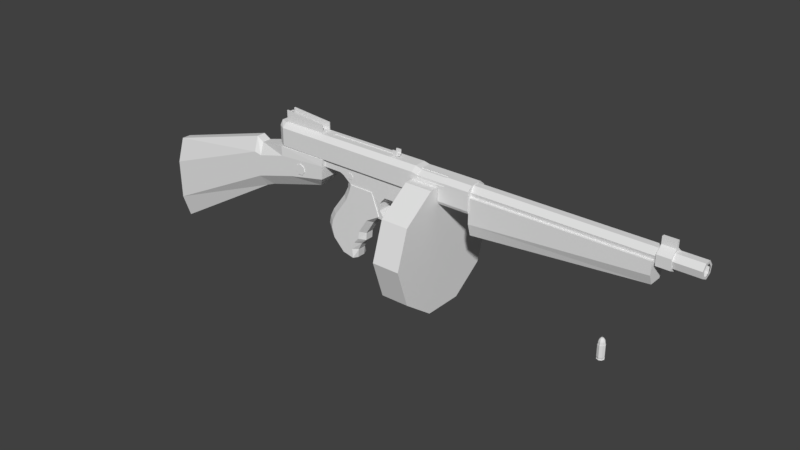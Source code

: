 # Source: Thompson.blend  (saved by Blender 2.79.0; exported with 4.5.12 LTS)
import bpy
from mathutils import Matrix  # noqa: F401  (used for matrix-valued properties, if any)

bpy.ops.wm.read_factory_settings(use_empty=True)
scene = bpy.context.scene
scene.name = 'Scene'

# ---- collections
col_collection_1 = bpy.data.collections.new('Collection 1'); scene.collection.children.link(col_collection_1)
col_collection_2 = bpy.data.collections.new('Collection 2'); scene.collection.children.link(col_collection_2)
col_collection_3 = bpy.data.collections.new('Collection 3'); scene.collection.children.link(col_collection_3)

# ---- materials (node trees are filled in below, after node groups)
mat_color_palette = bpy.data.materials.new('Color Palette')
mat_color_palette.alpha_threshold = 0.0
mat_color_palette.use_transparent_shadow = False
mat_color_palette.roughness = 0.5
mat_color_palette.specular_intensity = 0.0

# ---- material node trees

# ---- world
world_world = bpy.data.worlds.new('World'); scene.world = world_world
world_world.color = (0.05088, 0.05088, 0.05088)
world_world.use_sun_shadow = False
world_world.sun_shadow_jitter_overblur = 0.0
world_world.cycles.sampling_method = 'MANUAL'

# ---- meshes
me_thompson = bpy.data.meshes.new('Thompson')
me_thompson.from_pydata([(-47.02, -0.5452, 1.805), (-47.02, -1.0, 4.814), (-47.02, 0.5452, 1.805), (-47.02, 1.0, 4.814), (-24.51, -0.5452, 1.805), (-24.51, -1.0, 4.814), (-24.51, 0.5452, 1.805), (-24.51, 1.0, 4.814), (-22.0, -0.5452, -0.3086), (-21.89, -1.0, 4.814), (-22.0, 0.5452, -0.3086), (-21.89, 1.0, 4.814), (-1.412, -1.0, -0.5906), (-0.7123, -1.0, 4.814), (-1.412, 1.0, -0.5906), (-0.7123, 1.0, 4.814), (2.813, -1.0, -0.5906), (2.813, -1.0, 4.814), (2.813, 1.0, -0.5906), (2.813, 1.0, 4.814), (0.6745, -1.0, -2.943), (0.6745, 1.0, -2.943), (0.6745, -1.0, -5.085), (0.6745, 1.0, -5.085), (2.813, -1.0, -7.115), (2.813, 1.0, -7.115), (-1.804, -1.0, -7.105), (-1.804, 1.0, -7.105), (-1.804, -1.0, -7.782), (-1.804, 1.0, -7.782), (2.344, -1.0, -7.782), (2.344, 1.0, -7.782), (-0.09855, 1.0, -6.17), (-0.09855, -1.0, -6.17), (-12.14, -1.0, 4.814), (-12.14, 1.0, 4.814), (-12.43, 1.0, -0.3222), (-12.43, -1.0, -0.3222), (-8.271, -1.0, 4.814), (-7.571, -1.0, -0.5906), (-8.271, 1.0, 4.814), (-7.571, 1.0, -0.5906), (-9.52, -1.0, -2.849), (-9.52, 1.0, -2.849), (-12.14, 0.9066, -7.783), (-12.14, -0.9066, -7.783), (-9.52, -1.0, -5.004), (-9.52, 1.0, -5.004), (-8.521, -1.0, -6.476), (-8.521, 1.0, -6.476), (-8.521, -1.0, -7.783), (-8.521, 1.0, -7.783), (-6.896, -1.0, -7.103), (-6.896, 1.0, -7.103), (-6.896, -1.0, -7.783), (-6.896, 1.0, -7.783), (0.01172, 1.0, -1.767), (0.01172, -1.0, -1.767), (-8.647, 1.0, -1.72), (-8.647, -1.0, -1.72), (-23.2, -1.0, 4.814), (-23.2, 1.0, 4.814), (-23.16, 0.5452, 0.988), (-23.16, -0.5452, 0.988), (-47.02, -1.0, 2.696), (-47.02, 1.0, 2.696), (-24.51, 1.0, 2.696), (-24.51, -1.0, 2.696), (-20.18, 1.0, -0.3804), (-20.18, -1.0, -0.3804), (-23.17, -1.0, 2.121), (-23.17, 1.0, 2.121), (-19.55, 1.048, 2.44), (-19.55, -1.048, 2.44), (-20.06, 1.048, 1.552), (-20.06, -1.048, 1.552), (-21.08, 1.048, 1.552), (-21.08, -1.048, 1.552), (-21.6, 1.048, 2.44), (-21.6, -1.048, 2.44), (-21.08, 1.048, 3.327), (-21.08, -1.048, 3.327), (-20.06, 1.048, 3.327), (-20.06, -1.048, 3.327), (0.5721, 1.049, 0.3706), (0.5721, -1.049, 0.3706), (0.1422, 1.049, -0.374), (0.1422, -1.049, -0.374), (-0.7176, 1.049, -0.374), (-0.7176, -1.049, -0.374), (-1.148, 1.049, 0.3706), (-1.148, -1.049, 0.3706), (-0.7176, 1.049, 1.115), (-0.7176, -1.049, 1.115), (0.1422, 1.049, 1.115), (0.1422, -1.049, 1.115), (-46.01, -0.289, 11.84), (-46.01, -0.289, 15.19), (-46.01, 0.289, 11.84), (-46.01, 0.289, 15.19), (-45.66, -0.289, 11.84), (-45.66, -0.289, 15.19), (-45.66, 0.289, 11.84), (-45.66, 0.289, 15.19), (-46.01, -0.2199, 15.61), (-46.01, 0.2199, 15.61), (-45.66, 0.2199, 15.61), (-45.66, -0.2199, 15.61), (-45.66, 6.28e-06, 15.35), (-46.01, 6.297e-06, 15.35), (-45.66, -0.1724, 15.15), (-46.01, -0.1724, 15.15), (-45.66, -0.1724, 14.22), (-46.01, -0.1724, 14.22), (-46.01, -0.2439, 14.69), (-45.66, -0.2439, 14.69), (-45.66, 6.293e-06, 14.03), (-46.01, 6.311e-06, 14.03), (-46.01, 0.2439, 14.69), (-46.01, 0.1725, 15.15), (-45.66, 0.2439, 14.69), (-45.66, 0.1725, 15.15), (-45.66, 0.1725, 14.22), (-46.01, 0.1725, 14.22), (-6.063, -0.3834, 12.92), (-6.063, -0.3834, 12.48), (-6.063, -0.3834, 14.09), (-5.688, -0.2246, 12.48), (-5.688, -0.2246, 11.3), (-6.246, -0.2661, 12.48), (-6.246, -0.2661, 12.92), (-6.246, -0.2661, 14.09), (-6.063, 0.3834, 12.92), (-6.063, 0.3834, 12.48), (-6.063, 0.3834, 14.09), (-6.516, 6.256e-06, 12.48), (-5.688, 0.2246, 12.48), (-6.039, 6.269e-06, 12.48), (-5.688, 0.2246, 11.3), (-6.039, 6.28e-06, 11.3), (-6.516, 6.252e-06, 12.92), (-6.246, 0.2661, 12.48), (-6.246, 0.2661, 12.92), (-6.246, 0.2661, 14.09), (-4.611, -0.3834, 12.92), (-4.611, -0.3834, 12.48), (-4.611, -0.3834, 14.09), (-4.986, -0.2246, 12.48), (-4.986, -0.2246, 11.3), (-4.428, -0.2661, 12.48), (-4.428, -0.2661, 12.92), (-4.428, -0.2661, 14.09), (-4.611, 0.3834, 12.92), (-4.611, 0.3834, 12.48), (-4.611, 0.3834, 14.09), (-4.158, 6.321e-06, 12.48), (-4.986, 0.2246, 12.48), (-4.635, 6.308e-06, 12.48), (-4.986, 0.2246, 11.3), (-4.635, 6.319e-06, 11.3), (-4.158, 6.317e-06, 12.92), (-4.428, 0.2661, 12.48), (-4.428, 0.2661, 12.92), (-4.428, 0.2661, 14.09), (-46.2, -0.6245, 12.2), (-46.2, 0.6245, 12.2), (-32.14, -0.6245, 12.2), (-32.14, 0.6245, 12.2), (-46.2, -0.4787, 12.78), (-46.2, 0.4787, 12.78), (-32.14, 0.4787, 12.78), (-32.14, -0.4787, 12.78), (-46.2, 0.4787, 16.07), (-46.2, 0.6245, 16.07), (-32.14, 0.6245, 14.9), (-32.14, -0.4787, 14.9), (-32.14, -0.6245, 14.9), (-46.2, -0.6245, 16.07), (-46.2, -0.4787, 16.07), (-32.14, 0.4787, 14.9), (-39.36, 1.534, 1.388), (-39.36, -1.534, 1.388), (-37.97, 1.534, 0.718), (-37.97, -1.534, 0.718), (-37.62, 1.534, -0.7883), (-37.62, -1.534, -0.7883), (-38.59, 1.534, -1.996), (-38.59, -1.534, -1.996), (-40.13, 1.534, -1.996), (-40.13, -1.534, -1.996), (-41.09, 1.534, -0.7883), (-41.09, -1.534, -0.7883), (-40.75, 1.534, 0.718), (-40.75, -1.534, 0.718), (-6.909, -0.2068, -3.179), (-6.909, 0.2068, -3.179), (-5.734, -0.2068, -3.182), (-5.734, 0.2068, -3.182), (-7.098, -0.2068, -2.483), (-7.098, 0.2068, -2.483), (-5.288, -0.2068, -2.438), (-5.288, 0.2068, -2.438), (-9.006, -0.2068, -1.27), (-9.006, 0.2068, -1.27), (-4.528, -0.2068, -1.403), (-4.528, 0.2068, -1.403), (-8.97, -0.2068, 0.1783), (-8.97, 0.2068, 0.1783), (-3.007, -0.2068, 0.1497), (-3.007, 0.2068, 0.1497), (-6.9, -0.2068, -4.714), (-6.9, 0.2068, -4.714), (-5.913, -0.2068, -4.594), (-5.913, 0.2068, -4.594), (-5.651, -0.2068, -6.368), (-5.651, 0.2068, -6.368), (-5.376, -0.2068, -6.084), (-5.376, 0.2068, -6.084), (-4.801, -0.2068, -6.943), (-4.801, 0.2068, -6.943), (-4.598, -0.2068, -6.652), (-4.598, 0.2068, -6.652), (21.79, -0.7554, -2.726), (21.79, -1.149, 8.726), (21.79, 0.7554, -2.726), (21.79, 1.149, 8.726), (75.39, -0.7554, 2.01), (75.39, -1.149, 8.726), (75.39, 0.7554, 2.01), (75.39, 1.149, 8.726), (21.79, -1.148, 0.9732), (21.79, 1.148, 0.9732), (75.39, 1.148, 4.86), (75.39, -1.148, 4.86), (21.71, 0.3947, 11.72), (75.97, 0.3947, 11.72), (21.71, 0.8875, 10.04), (75.97, 0.8875, 10.04), (21.71, 0.7119, 7.96), (75.97, 0.7119, 7.96), (21.71, 0.0003152, 7.032), (75.97, 0.0003152, 7.032), (21.71, -0.7116, 7.959), (75.97, -0.7116, 7.959), (21.71, -0.8876, 10.04), (75.97, -0.8876, 10.04), (21.71, -0.3953, 11.71), (75.97, -0.3953, 11.71), (75.97, 0.1677, 12.55), (75.97, 0.9645, 10.66), (75.97, 0.925, 7.501), (75.97, 0.0004075, 6.295), (75.97, -0.9245, 7.499), (75.97, -0.9648, 10.65), (75.97, -0.1684, 12.54), (80.03, 0.1677, 12.55), (80.03, 0.9645, 10.66), (80.03, 0.925, 7.501), (80.03, 0.0004067, 6.295), (80.03, -0.9245, 7.499), (80.03, -0.9648, 10.65), (80.03, -0.1684, 12.54), (80.03, 0.3901, 11.69), (80.03, 0.8771, 10.04), (80.03, 0.7036, 7.978), (80.03, 0.0003108, 7.061), (80.03, -0.7032, 7.977), (80.03, -0.8772, 10.04), (80.03, -0.3906, 11.69), (87.85, 0.3901, 11.69), (87.85, 0.8771, 10.04), (87.85, 0.7036, 7.978), (87.85, 0.0003102, 7.061), (87.85, -0.7032, 7.977), (87.85, -0.8772, 10.04), (87.85, -0.3906, 11.69), (87.85, 0.6125, 9.875), (87.85, 0.2724, 11.03), (87.85, 0.4914, 8.436), (87.85, 0.0002182, 7.795), (87.85, -0.4911, 8.435), (87.85, -0.6126, 9.873), (87.85, -0.2728, 11.03), (75.97, 0.167, 14.64), (75.97, -0.1688, 14.64), (80.03, 0.167, 14.64), (80.03, -0.1688, 14.64), (-46.5, -1.118, 4.693), (-46.5, -0.7201, 12.32), (-46.5, 1.118, 4.693), (-46.5, 0.7201, 12.32), (2.881, -1.118, 4.693), (2.881, -0.7201, 12.32), (2.881, 1.118, 4.693), (2.881, 0.7201, 12.32), (11.82, -1.118, 3.966), (11.82, 1.118, 3.966), (11.83, 0.7201, 11.92), (21.87, -1.118, 3.966), (21.87, -0.7201, 11.92), (21.87, 1.118, 3.966), (21.87, 0.7201, 11.92), (-46.5, -1.312, 8.795), (2.881, 1.312, 8.795), (2.881, -1.312, 8.795), (11.82, 1.312, 8.782), (11.82, -1.312, 8.782), (21.87, 1.312, 8.782), (21.87, -1.312, 8.782), (-48.84, -0.6729, 4.693), (-48.84, -0.4335, 12.32), (-48.84, 0.6729, 4.693), (-48.84, 0.4335, 12.32), (-48.84, -0.7896, 8.795), (-48.84, 0.7897, 8.795), (4.631, 0.7201, 11.92), (4.631, 1.312, 8.794), (4.631, -1.312, 8.794), (4.631, -0.7201, 11.92), (-46.5, -1.312, 10.92), (2.881, 1.312, 10.92), (2.881, -1.312, 10.92), (11.83, 1.312, 10.59), (21.87, 1.312, 10.59), (21.87, -1.312, 10.59), (-48.84, -0.7896, 10.92), (-48.84, 0.7897, 10.92), (4.631, -1.312, 10.59), (4.631, 1.312, 10.59), (2.881, 1.312, 5.297), (2.881, -1.312, 5.297), (-46.5, -1.312, 5.297), (-48.84, 0.7897, 5.297), (-48.84, -0.7896, 5.297), (11.82, 1.312, 4.927), (11.82, -1.312, 4.927), (21.87, 1.312, 4.927), (21.87, -1.312, 4.927), (-46.5, 1.312, 8.795), (-46.5, 1.312, 10.92), (-46.5, 1.312, 5.297), (-28.91, 0.24, 12.32), (-28.91, -0.24, 12.32), (-4.215, 0.24, 12.32), (-4.215, -0.24, 12.32), (-28.91, 0.24, 12.12), (-28.91, -0.24, 12.12), (-4.215, 0.24, 12.12), (-4.215, -0.24, 12.12), (-28.56, -0.5514, -10.86), (-24.09, -0.5514, -4.782), (-15.83, -0.4859, -14.84), (-13.06, -0.4859, -10.45), (-22.64, -0.5514, -1.976), (-9.867, -1.083, -7.148), (-22.49, -0.5514, -0.1343), (-12.45, -1.083, -0.2017), (-29.84, -0.5514, -13.46), (-16.02, -0.4859, -17.25), (-30.36, -0.5514, -15.89), (-17.82, -0.4859, -18.97), (-29.55, -0.5514, -18.9), (-19.03, -0.4859, -21.31), (-25.54, -0.5514, -22.71), (-19.33, -0.4859, -24.07), (-26.54, -1.083, -11.49), (-22.31, -1.083, -5.698), (-21.0, -1.083, -2.643), (-20.24, -1.083, -0.1494), (-27.82, -1.083, -14.01), (-28.24, -1.083, -16.41), (-27.32, -1.083, -19.41), (-23.75, -1.083, -23.1), (-17.41, -1.083, -14.34), (-17.76, -1.083, -16.77), (-19.36, -1.083, -18.59), (-20.26, -1.083, -21.03), (-19.98, -1.083, -23.93), (-14.43, -1.083, -9.747), (-11.51, -1.083, -6.482), (-13.6, -1.083, -0.194), (-28.56, 0.5514, -10.86), (-24.09, 0.5514, -4.782), (-15.83, 0.4859, -14.84), (-13.06, 0.4859, -10.45), (-22.64, 0.5514, -1.976), (-9.867, 1.083, -7.148), (-22.49, 0.5514, -0.1343), (-12.45, 1.083, -0.2017), (-29.84, 0.5514, -13.46), (-16.02, 0.4859, -17.25), (-30.36, 0.5514, -15.89), (-17.82, 0.4859, -18.97), (-29.55, 0.5514, -18.9), (-19.03, 0.4859, -21.31), (-25.54, 0.5514, -22.71), (-19.33, 0.4859, -24.07), (-26.54, 1.083, -11.49), (-22.31, 1.083, -5.698), (-21.0, 1.083, -2.643), (-20.24, 1.083, -0.1494), (-27.82, 1.083, -14.01), (-28.24, 1.083, -16.41), (-27.32, 1.083, -19.41), (-23.75, 1.083, -23.1), (-17.41, 1.083, -14.34), (-13.6, 1.083, -0.194), (-17.76, 1.083, -16.77), (-19.36, 1.083, -18.59), (-20.26, 1.083, -21.03), (-19.98, 1.083, -23.93), (-14.43, 1.083, -9.747), (-11.51, 1.083, -6.482), (-95.54, -0.6473, -33.99), (-96.36, -0.5503, -6.226), (21.87, 1.312, 9.695), (11.82, -1.312, 9.695), (-53.39, -0.6473, -10.02), (-57.59, -0.5503, 2.789), (-59.99, -0.5503, 4.161), (-56.27, -0.6473, -11.18), (-33.15, -0.6473, -4.358), (-30.56, -1.346, 5.038), (11.82, 1.312, 9.695), (-96.02, -1.458, -26.61), (-54.53, -1.458, -6.819), (-57.21, -1.458, -7.617), (-30.77, -1.458, -1.19), (-96.23, -1.458, -13.87), (-58.9, -1.458, 0.003294), (2.881, -1.312, 9.866), (-56.38, -1.458, -0.5123), (-30.67, -1.458, 3.039), (-47.43, -1.346, 4.851), (-43.39, -0.6473, -7.203), (-43.76, -1.458, -3.821), (-46.98, -1.458, 1.939), (-95.54, 0.6474, -33.99), (-96.36, 0.5503, -6.226), (2.881, 1.312, 9.866), (4.631, -1.312, 9.702), (-53.39, 0.6474, -10.02), (-57.59, 0.5503, 2.789), (-59.99, 0.5503, 4.161), (-56.27, 0.6474, -11.18), (-33.15, 0.6474, -4.358), (-30.56, 1.346, 5.038), (-48.84, -0.7896, 9.866), (-96.02, 1.458, -26.61), (-54.53, 1.458, -6.819), (-57.21, 1.458, -7.617), (-30.77, 1.458, -1.19), (-96.23, 1.458, -13.87), (-58.9, 1.458, 0.003294), (-46.5, -1.312, 9.866), (-56.38, 1.458, -0.5123), (-30.67, 1.458, 3.039), (-47.43, 1.346, 4.851), (-43.39, 0.6474, -7.203), (-43.76, 1.458, -3.821), (-46.98, 1.458, 1.939), (-28.91, -0.2449, 12.32), (-4.215, -0.2449, 12.32), (-28.91, -0.2449, 12.12), (-4.215, -0.2449, 12.12), (-46.5, -0.5054, 4.693), (-46.5, -0.3874, 12.32), (2.881, -0.5054, 4.693), (2.881, -0.3874, 12.32), (11.82, -0.5054, 3.966), (11.83, -0.3874, 11.92), (21.87, -0.5054, 3.966), (21.87, -0.3874, 11.92), (2.881, -0.5629, 8.795), (21.87, -0.5629, 8.782), (11.82, -0.5629, 8.782), (-48.84, -0.3734, 4.693), (-48.84, -0.3023, 12.32), (-48.84, -0.408, 8.795), (4.631, -0.3874, 11.92), (4.631, -0.5629, 8.794), (-48.84, -0.408, 10.92), (21.87, -0.5629, 10.59), (-48.84, -0.408, 5.297), (2.881, -0.5629, 5.297), (11.82, -0.5629, 4.927), (21.87, -0.5629, 4.927), (13.81, -1.312, 9.695), (13.81, 1.312, 9.695), (13.81, -0.5054, 3.966), (13.81, -0.3874, 11.92), (13.81, -1.312, 4.927), (13.81, 1.312, 4.927), (13.81, 1.312, 10.59), (13.81, -1.312, 10.59), (13.81, 1.312, 8.782), (13.81, -1.312, 8.782), (13.81, -1.118, 3.966), (13.81, 1.118, 3.966), (13.81, 0.7201, 11.92), (13.81, -0.7201, 11.92), (21.87, -1.312, 9.695), (-48.84, 0.7897, 9.866), (4.631, 1.312, 9.702), (-46.5, 1.312, 9.866), (-48.84, -0.408, 9.866), (21.87, -0.5629, 9.695), (4.631, -0.6763, 11.64), (4.631, -1.268, 10.51), (11.83, -0.3436, 11.64), (11.82, -1.268, 9.776), (4.631, -1.268, 9.781), (13.81, -1.268, 9.776), (4.631, -0.3436, 11.64), (13.81, -1.268, 10.5), (13.81, -0.6763, 11.64), (13.81, -0.3436, 11.64), (11.83, -0.6763, 11.64), (4.631, -0.6763, 11.64), (4.631, -1.268, 10.51), (11.83, -1.268, 10.5), (11.83, -0.3436, 11.64), (11.82, -1.268, 9.776), (4.631, -1.268, 9.781), (13.81, -1.268, 9.776), (4.631, -0.3436, 11.64), (13.81, -1.268, 10.5), (13.81, -0.6763, 11.64), (13.81, -0.3436, 11.64)], [], [(65, 3, 7, 66), (67, 5, 1, 64), (2, 6, 4, 0), (71, 61, 11, 68), (70, 63, 8, 69), (63, 62, 10, 8), (41, 40, 15, 14), (39, 41, 14, 12), (18, 19, 17, 16), (56, 18, 21), (14, 15, 19, 18), (16, 20, 22, 24), (57, 56, 21, 20), (16, 57, 20), (32, 25, 27), (20, 21, 23, 22), (21, 18, 25, 23), (18, 16, 24, 25), (24, 26, 28, 30), (24, 33, 26), (33, 32, 27, 26), (28, 29, 31, 30), (28, 54, 55, 29), (27, 25, 31, 29), (25, 24, 30, 31), (22, 23, 32, 33), (24, 22, 33), (23, 25, 32), (68, 11, 35, 36), (36, 35, 40, 41), (36, 58, 43), (59, 37, 42), (58, 59, 42, 43), (46, 45, 48), (42, 37, 45, 46), (36, 43, 47, 44), (43, 42, 46, 47), (49, 48, 52, 53), (44, 47, 49), (47, 46, 48, 49), (45, 44, 51, 50), (48, 45, 50), (44, 49, 51), (26, 52, 54, 28), (48, 50, 54, 52), (51, 49, 53, 55), (50, 51, 55, 54), (29, 55, 53, 27), (27, 53, 52, 26), (16, 12, 57), (12, 14, 56, 57), (14, 18, 56), (41, 39, 59, 58), (39, 37, 59), (36, 41, 58), (4, 6, 62, 63), (67, 4, 63, 70), (66, 7, 61, 71), (6, 66, 71, 62), (5, 67, 70, 60), (34, 37, 39, 38), (9, 69, 37, 34), (38, 39, 12, 13), (13, 12, 16, 17), (60, 70, 69, 9), (62, 71, 68, 10), (4, 67, 64, 0), (2, 65, 66, 6), (72, 73, 75, 74), (74, 75, 77, 76), (76, 77, 79, 78), (78, 79, 81, 80), (75, 73, 83, 81, 79, 77), (80, 81, 83, 82), (82, 83, 73, 72), (72, 74, 76, 78, 80, 82), (84, 85, 87, 86), (86, 87, 89, 88), (88, 89, 91, 90), (90, 91, 93, 92), (87, 85, 95, 93, 91, 89), (92, 93, 95, 94), (94, 95, 85, 84), (84, 86, 88, 90, 92, 94), (98, 123, 118, 99), (98, 99, 103, 102), (100, 112, 115, 101), (100, 101, 97, 96), (107, 104, 97, 101), (103, 99, 105, 106), (106, 105, 104, 107), (102, 103, 120, 122), (102, 122, 116), (96, 97, 114, 113), (96, 113, 117, 98), (110, 111, 109, 108), (116, 117, 113, 112), (122, 123, 117, 116), (115, 114, 111, 110), (120, 118, 123, 122), (121, 119, 118, 120), (110, 108, 106, 107), (108, 109, 119, 121), (112, 113, 114, 115), (119, 109, 105), (106, 108, 121), (105, 109, 111, 104), (116, 112, 100, 102), (98, 117, 123), (120, 103, 106, 121), (101, 115, 110, 107), (114, 97, 104, 111), (99, 118, 119, 105), (144, 146, 126, 124), (145, 144, 124, 125), (129, 135, 137, 127), (145, 125, 127, 147), (147, 127, 128, 148), (127, 137, 139, 128), (130, 140, 135, 129), (124, 130, 129, 125), (125, 129, 127), (130, 131, 151, 150), (146, 151, 131, 126), (124, 126, 131, 130), (137, 140, 130, 127), (127, 130, 150, 147), (152, 132, 134, 154), (153, 133, 132, 152), (141, 136, 137, 135), (153, 156, 136, 133), (156, 158, 138, 136), (136, 138, 139, 137), (142, 141, 135, 140), (132, 133, 141, 142), (133, 136, 141), (142, 162, 163, 143), (154, 134, 143, 163), (132, 142, 143, 134), (137, 136, 142, 140), (136, 156, 162, 142), (149, 147, 157, 155), (147, 148, 159, 157), (150, 149, 155, 160), (144, 145, 149, 150), (145, 147, 149), (144, 150, 151, 146), (157, 147, 150, 160), (161, 155, 157, 156), (156, 157, 159, 158), (162, 160, 155, 161), (152, 162, 161, 153), (153, 161, 156), (152, 154, 163, 162), (157, 160, 162, 156), (150, 160, 140, 130), (160, 162, 142, 140), (164, 166, 176, 177), (165, 169, 172, 173), (170, 169, 168, 171), (167, 170, 171, 166), (164, 168, 169, 165), (175, 178, 177, 176), (174, 173, 172, 179), (169, 170, 179, 172), (170, 167, 174, 179), (167, 165, 173, 174), (168, 164, 177, 178), (171, 168, 178, 175), (166, 171, 175, 176), (180, 181, 183, 182), (182, 183, 185, 184), (184, 185, 187, 186), (186, 187, 189, 188), (188, 189, 191, 190), (183, 181, 193, 191, 189, 187, 185), (190, 191, 193, 192), (192, 193, 181, 180), (180, 182, 184, 186, 188, 190, 192), (197, 196, 212, 213), (197, 195, 199, 201), (200, 201, 205, 204), (196, 197, 201, 200), (195, 194, 198, 199), (194, 196, 200, 198), (199, 198, 202, 203), (198, 200, 204, 202), (201, 199, 203, 205), (202, 204, 208, 206), (205, 203, 207, 209), (204, 205, 209, 208), (196, 194, 210, 212), (195, 197, 213, 211), (194, 195, 211, 210), (212, 210, 214, 216), (215, 217, 221, 219), (211, 213, 217, 215), (213, 212, 216, 217), (210, 211, 215, 214), (219, 221, 220, 218), (217, 216, 220, 221), (214, 215, 219, 218), (216, 214, 218, 220), (231, 225, 229, 232), (232, 229, 227, 233), (233, 227, 223, 230), (224, 228, 226, 222), (229, 225, 223, 227), (226, 233, 230, 222), (228, 232, 233, 226), (224, 231, 232, 228), (222, 230, 231, 224), (234, 235, 237, 236), (236, 237, 239, 238), (238, 239, 241, 240), (240, 241, 243, 242), (242, 243, 245, 244), (241, 239, 250, 251), (244, 245, 247, 246), (246, 247, 235, 234), (254, 253, 260, 261), (247, 245, 253, 254), (243, 241, 251, 252), (235, 247, 254, 248), (239, 237, 249, 250), (245, 243, 252, 253), (237, 235, 248, 249), (258, 257, 264, 265), (252, 251, 258, 259), (250, 249, 256, 257), (248, 254, 284, 283), (253, 252, 259, 260), (251, 250, 257, 258), (249, 248, 255, 256), (262, 268, 275, 269), (256, 255, 262, 263), (261, 260, 267, 268), (259, 258, 265, 266), (257, 256, 263, 264), (255, 261, 268, 262), (260, 259, 266, 267), (269, 275, 282, 277), (267, 266, 273, 274), (265, 264, 271, 272), (263, 262, 269, 270), (268, 267, 274, 275), (266, 265, 272, 273), (264, 263, 270, 271), (274, 273, 280, 281), (272, 271, 278, 279), (270, 269, 277, 276), (275, 274, 281, 282), (273, 272, 279, 280), (271, 270, 276, 278), (283, 284, 286, 285), (254, 261, 286, 284), (261, 255, 285, 286), (255, 248, 283, 285), (304, 430, 454, 302), (338, 504, 439, 303), (493, 499, 301, 323), (491, 497, 298, 337), (313, 447, 505, 478), (492, 495, 307, 336), (490, 470, 509, 516), (340, 289, 311, 332), (319, 288, 310, 325), (331, 302, 313, 333), (321, 327, 318, 292), (307, 415, 506, 474), (294, 315, 328, 320), (430, 440, 327, 321), (454, 319, 325, 447), (416, 487, 512, 510), (500, 494, 324, 299), (488, 493, 323, 415), (315, 297, 322, 328), (290, 339, 326, 312), (287, 331, 333, 309), (338, 340, 332, 314), (498, 492, 336, 300), (496, 491, 337, 308), (471, 486, 337, 298), (469, 295, 335, 485), (467, 484, 330, 291), (476, 483, 332, 311), (506, 482, 324, 501), (505, 481, 326, 502), (473, 480, 317, 304), (468, 479, 315, 294), (466, 290, 312, 477), (483, 478, 314, 332), (481, 477, 312, 326), (479, 470, 297, 315), (485, 335, 306, 475), (486, 474, 308, 337), (465, 287, 309, 476), (484, 473, 304, 330), (489, 498, 300, 471), (490, 500, 299, 472), (482, 472, 299, 324), (461, 466, 288, 342), (480, 475, 306, 317), (461, 342, 346, 463), (294, 290, 341, 343), (291, 330, 331, 287), (430, 321, 319, 454), (330, 304, 302, 331), (344, 342, 288, 292), (321, 292, 288, 319), (468, 462, 344, 292), (465, 467, 291, 287), (289, 340, 329, 293), (504, 339, 320, 439), (340, 338, 303, 329), (339, 290, 294, 320), (464, 463, 346, 348), (342, 344, 348, 346), (462, 343, 347, 464), (343, 341, 345, 347), (383, 384, 352, 351), (365, 366, 350, 349), (365, 349, 357, 369), (382, 350, 353, 385), (349, 350, 382, 381), (385, 353, 355, 387), (352, 384, 386, 354), (378, 352, 354, 379), (400, 387, 355, 368), (354, 386, 388, 356), (379, 354, 356, 380), (390, 358, 360, 392), (349, 381, 389, 357), (383, 351, 358, 390), (370, 359, 361, 371), (357, 389, 391, 359), (369, 357, 359, 370), (371, 361, 363, 372), (392, 360, 362, 394), (359, 391, 393, 361), (410, 396, 364, 377), (394, 362, 364, 396), (361, 393, 395, 363), (395, 404, 372, 363), (376, 371, 372, 377), (374, 369, 370, 375), (375, 370, 371, 376), (353, 367, 368, 355), (406, 400, 368, 380), (350, 366, 367, 353), (373, 365, 369, 374), (373, 378, 366, 365), (351, 352, 378, 373), (351, 373, 374, 358), (388, 406, 380, 356), (360, 375, 376, 362), (358, 374, 375, 360), (362, 376, 377, 364), (404, 410, 377, 372), (367, 379, 380, 368), (366, 378, 379, 367), (397, 381, 382, 398), (397, 401, 389, 381), (411, 412, 386, 384), (412, 406, 388, 386), (402, 403, 393, 391), (401, 402, 391, 389), (403, 404, 395, 393), (409, 410, 404, 403), (407, 408, 402, 401), (408, 409, 403, 402), (385, 387, 400, 399), (382, 385, 399, 398), (405, 407, 401, 397), (405, 397, 398, 411), (383, 405, 411, 384), (383, 390, 407, 405), (392, 394, 409, 408), (390, 392, 408, 407), (394, 396, 410, 409), (399, 400, 406, 412), (398, 399, 412, 411), (305, 423, 488, 495), (426, 420, 417, 425), (424, 413, 420, 426), (435, 434, 421, 427), (436, 435, 427, 432), (428, 424, 426, 429), (429, 426, 425, 431), (440, 416, 510, 511), (320, 328, 503, 439), (419, 429, 431, 418), (414, 428, 429, 419), (433, 436, 432, 422), (418, 431, 436, 433), (431, 425, 435, 436), (425, 417, 434, 435), (494, 487, 501, 324), (419, 418, 442, 443), (328, 322, 423, 503), (450, 449, 441, 444), (433, 422, 446, 457), (448, 450, 444, 437), (414, 419, 443, 438), (432, 456, 446, 422), (459, 451, 445, 458), (460, 456, 451, 459), (421, 445, 451, 427), (452, 453, 450, 448), (453, 455, 449, 450), (339, 504, 502, 326), (437, 413, 424, 448), (458, 445, 421, 434), (437, 444, 420, 413), (444, 441, 417, 420), (322, 297, 499, 493), (452, 428, 414, 438), (448, 424, 428, 452), (335, 295, 497, 491), (443, 442, 455, 453), (438, 443, 453, 452), (457, 446, 456, 460), (427, 451, 456, 432), (442, 457, 460, 455), (441, 458, 434, 417), (455, 460, 459, 449), (449, 459, 458, 441), (418, 433, 457, 442), (230, 223, 225, 231), (344, 462, 464, 348), (347, 345, 463, 464), (289, 293, 467, 465), (294, 343, 462, 468), (341, 461, 463, 345), (316, 305, 475, 480), (341, 290, 466, 461), (323, 301, 472, 482), (499, 490, 472, 301), (497, 489, 471, 298), (329, 303, 473, 484), (289, 465, 476, 311), (336, 307, 474, 486), (334, 485, 475, 305), (327, 440, 511, 508), (325, 310, 477, 481), (333, 313, 478, 483), (288, 466, 477, 310), (292, 318, 479, 468), (303, 316, 480, 473), (447, 325, 481, 505), (415, 323, 482, 506), (309, 333, 483, 476), (293, 329, 484, 467), (296, 469, 485, 334), (300, 336, 486, 471), (334, 305, 495, 492), (500, 490, 516, 515), (423, 322, 493, 488), (296, 334, 492, 498), (306, 335, 491, 496), (469, 296, 498, 489), (470, 479, 513, 509), (297, 470, 490, 499), (295, 469, 489, 497), (416, 306, 496, 487), (439, 503, 316, 303), (487, 496, 308, 501), (503, 423, 305, 316), (504, 338, 314, 502), (478, 505, 502, 314), (474, 506, 501, 308), (495, 488, 415, 307), (317, 306, 416, 440), (302, 454, 447, 313), (304, 317, 440, 430), (479, 318, 507, 513), (494, 500, 515, 514), (318, 327, 508, 507), (487, 494, 514, 512), (519, 520, 517, 518), (523, 522, 520, 519), (520, 522, 524, 526), (518, 517, 521, 525), (517, 520, 526, 527), (521, 517, 527, 528)])
_uv = me_thompson.uv_layers.new(name='UVMap')
_uv.uv.foreach_set('vector', [0.01593, 0.9219, 0.01593, 0.9219, 0.01593, 0.9219, 0.01593, 0.9219, 0.01593, 0.9219, 0.01593, 0.9219, 0.01593, 0.9219, 0.01593, 0.9219, 0.01593, 0.9219, 0.01593, 0.9219, 0.01593, 0.9219, 0.01593, 0.9219, 0.01593, 0.9219, 0.01593, 0.9219, 0.01593, 0.9219, 0.01593, 0.9219, 0.01593, 0.9219, 0.01593, 0.9219, 0.01593, 0.9219, 0.01593, 0.9219, 0.01593, 0.9219, 0.01593, 0.9219, 0.01593, 0.9219, 0.01593, 0.9219, 0.01593, 0.9219, 0.01593, 0.9219, 0.01593, 0.9219, 0.01593, 0.9219, 0.01593, 0.9219, 0.01593, 0.9219, 0.01593, 0.9219, 0.01593, 0.9219, 0.01593, 0.9219, 0.01593, 0.9219, 0.01593, 0.9219, 0.01593, 0.9219, 0.01593, 0.9219, 0.01593, 0.9219, 0.01593, 0.9219, 0.01593, 0.9219, 0.01593, 0.9219, 0.01593, 0.9219, 0.01593, 0.9219, 0.01593, 0.9219, 0.01593, 0.9219, 0.01593, 0.9219, 0.01593, 0.9219, 0.01593, 0.9219, 0.01593, 0.9219, 0.01593, 0.9219, 0.01593, 0.9219, 0.01593, 0.9219, 0.01593, 0.9219, 0.01593, 0.9219, 0.01593, 0.9219, 0.01593, 0.9219, 0.01593, 0.9219, 0.01593, 0.9219, 0.01593, 0.9219, 0.01593, 0.9219, 0.01593, 0.9219, 0.01593, 0.9219, 0.01593, 0.9219, 0.01593, 0.9219, 0.01593, 0.9219, 0.01593, 0.9219, 0.01593, 0.9219, 0.01593, 0.9219, 0.01593, 0.9219, 0.01593, 0.9219, 0.01593, 0.9219, 0.01593, 0.9219, 0.01593, 0.9219, 0.01593, 0.9219, 0.01593, 0.9219, 0.01593, 0.9219, 0.01593, 0.9219, 0.01593, 0.9219, 0.01593, 0.9219, 0.01593, 0.9219, 0.01593, 0.9219, 0.01593, 0.9219, 0.01593, 0.9219, 0.01593, 0.9219, 0.01593, 0.9219, 0.01593, 0.9219, 0.01593, 0.9219, 0.01593, 0.9219, 0.01593, 0.9219, 0.01593, 0.9219, 0.01593, 0.9219, 0.01593, 0.9219, 0.01593, 0.9219, 0.01593, 0.9219, 0.01593, 0.9219, 0.01593, 0.9219, 0.01593, 0.9219, 0.01593, 0.9219, 0.01593, 0.9219, 0.01593, 0.9219, 0.01593, 0.9219, 0.01593, 0.9219, 0.01593, 0.9219, 0.01593, 0.9219, 0.01593, 0.9219, 0.01593, 0.9219, 0.01593, 0.9219, 0.01593, 0.9219, 0.01593, 0.9219, 0.01593, 0.9219, 0.01593, 0.9219, 0.01593, 0.9219, 0.01593, 0.9219, 0.01593, 0.9219, 0.01593, 0.9219, 0.01593, 0.9219, 0.01593, 0.9219, 0.01593, 0.9219, 0.01593, 0.9219, 0.01593, 0.9219, 0.01593, 0.9219, 0.01593, 0.9219, 0.01593, 0.9219, 0.01593, 0.9219, 0.01593, 0.9219, 0.01593, 0.9219, 0.01593, 0.9219, 0.01593, 0.9219, 0.01593, 0.9219, 0.01593, 0.9219, 0.01593, 0.9219, 0.01593, 0.9219, 0.01593, 0.9219, 0.01593, 0.9219, 0.01593, 0.9219, 0.01593, 0.9219, 0.01593, 0.9219, 0.01593, 0.9219, 0.01593, 0.9219, 0.01593, 0.9219, 0.01593, 0.9219, 0.01593, 0.9219, 0.01593, 0.9219, 0.01593, 0.9219, 0.01593, 0.9219, 0.01593, 0.9219, 0.01593, 0.9219, 0.01593, 0.9219, 0.01593, 0.9219, 0.01593, 0.9219, 0.01593, 0.9219, 0.01593, 0.9219, 0.01593, 0.9219, 0.01593, 0.9219, 0.01593, 0.9219, 0.01593, 0.9219, 0.01593, 0.9219, 0.01593, 0.9219, 0.01593, 0.9219, 0.01593, 0.9219, 0.01593, 0.9219, 0.01593, 0.9219, 0.01593, 0.9219, 0.01593, 0.9219, 0.01593, 0.9219, 0.01593, 0.9219, 0.01593, 0.9219, 0.01593, 0.9219, 0.01593, 0.9219, 0.01593, 0.9219, 0.01593, 0.9219, 0.01593, 0.9219, 0.01593, 0.9219, 0.01593, 0.9219, 0.01593, 0.9219, 0.01593, 0.9219, 0.01593, 0.9219, 0.01593, 0.9219, 0.01593, 0.9219, 0.01593, 0.9219, 0.01593, 0.9219, 0.01593, 0.9219, 0.01593, 0.9219, 0.01593, 0.9219, 0.01593, 0.9219, 0.01593, 0.9219, 0.01593, 0.9219, 0.01593, 0.9219, 0.01593, 0.9219, 0.01593, 0.9219, 0.01593, 0.9219, 0.01593, 0.9219, 0.01593, 0.9219, 0.01593, 0.9219, 0.01593, 0.9219, 0.01593, 0.9219, 0.01593, 0.9219, 0.01593, 0.9219, 0.01593, 0.9219, 0.01593, 0.9219, 0.01593, 0.9219, 0.01593, 0.9219, 0.01593, 0.9219, 0.01593, 0.9219, 0.01593, 0.9219, 0.01593, 0.9219, 0.01593, 0.9219, 0.01593, 0.9219, 0.01593, 0.9219, 0.01593, 0.9219, 0.01593, 0.9219, 0.01593, 0.9219, 0.01593, 0.9219, 0.01593, 0.9219, 0.01593, 0.9219, 0.01593, 0.9219, 0.01593, 0.9219, 0.01593, 0.9219, 0.01593, 0.9219, 0.01593, 0.9219, 0.01593, 0.9219, 0.01593, 0.9219, 0.01593, 0.9219, 0.01593, 0.9219, 0.01593, 0.9219, 0.01593, 0.9219, 0.01593, 0.9219, 0.01593, 0.9219, 0.01593, 0.9219, 0.01593, 0.9219, 0.01593, 0.9219, 0.01593, 0.9219, 0.01593, 0.9219, 0.01593, 0.9219, 0.01593, 0.9219, 0.01593, 0.9219, 0.01593, 0.9219, 0.01593, 0.9219, 0.01593, 0.9219, 0.01593, 0.9219, 0.01593, 0.9219, 0.01593, 0.9219, 0.01593, 0.9219, 0.01593, 0.9219, 0.01593, 0.9219, 0.01593, 0.9219, 0.01593, 0.9219, 0.01593, 0.9219, 0.01593, 0.9219, 0.01593, 0.9219, 0.01593, 0.9219, 0.01593, 0.9219, 0.01593, 0.9219, 0.01593, 0.9219, 0.01593, 0.9219, 0.01593, 0.9219, 0.02699, 0.8564, 0.02699, 0.8564, 0.02699, 0.8564, 0.02699, 0.8564, 0.02699, 0.8564, 0.02699, 0.8564, 0.02699, 0.8564, 0.02699, 0.8564, 0.02699, 0.8564, 0.02699, 0.8564, 0.02699, 0.8564, 0.02699, 0.8564, 0.02699, 0.8564, 0.02699, 0.8564, 0.02699, 0.8564, 0.02699, 0.8564, 0.02699, 0.8564, 0.02699, 0.8564, 0.02699, 0.8564, 0.02699, 0.8564, 0.02699, 0.8564, 0.02699, 0.8564, 0.02699, 0.8564, 0.02699, 0.8564, 0.02699, 0.8564, 0.02699, 0.8564, 0.02699, 0.8564, 0.02699, 0.8564, 0.02699, 0.8564, 0.02699, 0.8564, 0.02699, 0.8564, 0.02699, 0.8564, 0.02699, 0.8564, 0.02699, 0.8564, 0.02699, 0.8564, 0.02699, 0.8564, 0.02699, 0.8564, 0.02699, 0.8564, 0.02699, 0.8564, 0.02699, 0.8564, 0.02699, 0.8564, 0.02699, 0.8564, 0.02699, 0.8564, 0.02699, 0.8564, 0.02699, 0.8564, 0.02699, 0.8564, 0.02699, 0.8564, 0.02699, 0.8564, 0.02699, 0.8564, 0.02699, 0.8564, 0.02699, 0.8564, 0.02699, 0.8564, 0.02699, 0.8564, 0.02699, 0.8564, 0.02699, 0.8564, 0.02699, 0.8564, 0.02699, 0.8564, 0.02699, 0.8564, 0.02699, 0.8564, 0.02699, 0.8564, 0.02699, 0.8564, 0.02699, 0.8564, 0.02699, 0.8564, 0.02699, 0.8564, 0.02699, 0.8564, 0.02699, 0.8564, 0.02699, 0.8564, 0.02699, 0.8564, 0.02699, 0.8564, 0.02699, 0.8564, 0.02699, 0.8564, 0.02699, 0.8564, 0.01918, 0.07322, 0.01918, 0.07322, 0.01918, 0.07322, 0.01918, 0.07322, 0.01918, 0.07322, 0.01918, 0.07322, 0.01918, 0.07322, 0.01918, 0.07322, 0.01918, 0.07322, 0.01918, 0.07322, 0.01918, 0.07322, 0.01918, 0.07322, 0.01918, 0.07322, 0.01918, 0.07322, 0.01918, 0.07322, 0.01918, 0.07322, 0.01918, 0.07322, 0.01918, 0.07322, 0.01918, 0.07322, 0.01918, 0.07322, 0.01918, 0.07322, 0.01918, 0.07322, 0.01918, 0.07322, 0.01918, 0.07322, 0.01918, 0.07322, 0.01918, 0.07322, 0.01918, 0.07322, 0.01918, 0.07322, 0.01918, 0.07322, 0.01918, 0.07322, 0.01918, 0.07322, 0.01918, 0.07322, 0.01918, 0.07322, 0.01918, 0.07322, 0.01918, 0.07322, 0.01918, 0.07322, 0.01918, 0.07322, 0.01918, 0.07322, 0.01918, 0.07322, 0.01918, 0.07322, 0.01918, 0.07322, 0.01918, 0.07322, 0.01918, 0.07322, 0.01918, 0.07322, 0.01918, 0.07322, 0.01918, 0.07322, 0.01918, 0.07322, 0.01918, 0.07322, 0.01918, 0.07322, 0.01918, 0.07322, 0.01918, 0.07322, 0.01918, 0.07322, 0.01918, 0.07322, 0.01918, 0.07322, 0.01918, 0.07322, 0.01918, 0.07322, 0.01918, 0.07322, 0.01918, 0.07322, 0.01918, 0.07322, 0.01918, 0.07322, 0.01918, 0.07322, 0.01918, 0.07322, 0.01918, 0.07322, 0.01918, 0.07322, 0.01918, 0.07322, 0.01918, 0.07322, 0.01918, 0.07322, 0.01918, 0.07322, 0.01918, 0.07322, 0.01918, 0.07322, 0.01918, 0.07322, 0.01918, 0.07322, 0.01918, 0.07322, 0.01918, 0.07322, 0.01918, 0.07322, 0.01918, 0.07322, 0.01918, 0.07322, 0.01918, 0.07322, 0.01918, 0.07322, 0.01918, 0.07322, 0.01918, 0.07322, 0.01918, 0.07322, 0.01918, 0.07322, 0.01918, 0.07322, 0.01918, 0.07322, 0.01918, 0.07322, 0.01918, 0.07322, 0.01918, 0.07322, 0.01918, 0.07322, 0.01918, 0.07322, 0.01918, 0.07322, 0.01918, 0.07322, 0.01918, 0.07322, 0.01918, 0.07322, 0.01918, 0.07322, 0.01918, 0.07322, 0.01918, 0.07322, 0.01918, 0.07322, 0.01918, 0.07322, 0.01918, 0.07322, 0.01918, 0.07322, 0.01918, 0.07322, 0.01918, 0.07322, 0.01918, 0.07322, 0.01918, 0.07322, 0.01918, 0.07322, 0.01918, 0.07322, 0.01918, 0.07322, 0.01918, 0.07322, 0.01918, 0.07322, 0.01918, 0.07322, 0.01918, 0.07322, 0.02699, 0.8564, 0.02699, 0.8564, 0.02699, 0.8564, 0.02699, 0.8564, 0.02699, 0.8564, 0.02699, 0.8564, 0.02699, 0.8564, 0.02699, 0.8564, 0.02699, 0.8564, 0.02699, 0.8564, 0.02699, 0.8564, 0.02699, 0.8564, 0.02699, 0.8564, 0.02699, 0.8564, 0.02699, 0.8564, 0.02699, 0.8564, 0.02699, 0.8564, 0.02699, 0.8564, 0.02699, 0.8564, 0.02699, 0.8564, 0.02699, 0.8564, 0.02699, 0.8564, 0.02699, 0.8564, 0.02699, 0.8564, 0.02699, 0.8564, 0.02699, 0.8564, 0.02699, 0.8564, 0.02699, 0.8564, 0.02699, 0.8564, 0.02699, 0.8564, 0.02699, 0.8564, 0.02699, 0.8564, 0.02699, 0.8564, 0.02699, 0.8564, 0.02699, 0.8564, 0.02699, 0.8564, 0.02699, 0.8564, 0.02699, 0.8564, 0.02699, 0.8564, 0.02699, 0.8564, 0.02699, 0.8564, 0.02699, 0.8564, 0.02699, 0.8564, 0.02699, 0.8564, 0.02699, 0.8564, 0.02699, 0.8564, 0.02699, 0.8564, 0.02699, 0.8564, 0.02699, 0.8564, 0.02699, 0.8564, 0.02699, 0.8564, 0.02699, 0.8564, 0.02699, 0.8564, 0.02699, 0.8564, 0.02699, 0.8564, 0.02699, 0.8564, 0.02699, 0.8564, 0.02699, 0.8564, 0.02699, 0.8564, 0.02699, 0.8564, 0.02699, 0.8564, 0.02699, 0.8564, 0.02699, 0.8564, 0.02699, 0.8564, 0.02699, 0.8564, 0.02699, 0.8564, 0.02699, 0.8564, 0.02699, 0.8564, 0.02699, 0.8564, 0.02699, 0.8564, 0.02699, 0.8564, 0.02699, 0.8564, 0.02699, 0.8564, 0.02699, 0.8564, 0.02699, 0.8564, 0.02699, 0.8564, 0.02699, 0.8564, 0.02699, 0.8564, 0.02699, 0.8564, 0.02699, 0.8564, 0.02699, 0.8564, 0.02699, 0.8564, 0.02699, 0.8564, 0.02699, 0.8564, 0.02699, 0.8564, 0.02699, 0.8564, 0.02699, 0.8564, 0.02699, 0.8564, 0.02699, 0.8564, 0.02699, 0.8564, 0.02699, 0.8564, 0.02699, 0.8564, 0.02699, 0.8564, 0.02699, 0.8564, 0.02699, 0.8564, 0.02699, 0.8564, 0.02699, 0.8564, 0.02699, 0.8564, 0.02699, 0.8564, 0.02699, 0.8564, 0.02699, 0.8564, 0.02699, 0.8564, 0.02699, 0.8564, 0.02699, 0.8564, 0.02699, 0.8564, 0.02699, 0.8564, 0.02699, 0.8564, 0.02699, 0.8564, 0.02699, 0.8564, 0.02699, 0.8564, 0.02699, 0.8564, 0.02699, 0.8564, 0.02699, 0.8564, 0.02699, 0.8564, 0.02699, 0.8564, 0.02699, 0.8564, 0.02699, 0.8564, 0.02699, 0.8564, 0.02699, 0.8564, 0.02699, 0.8564, 0.02699, 0.8564, 0.02699, 0.8564, 0.02699, 0.8564, 0.02699, 0.8564, 0.02699, 0.8564, 0.02699, 0.8564, 0.02699, 0.8564, 0.02699, 0.8564, 0.02699, 0.8564, 0.02699, 0.8564, 0.02699, 0.8564, 0.02699, 0.8564, 0.02699, 0.8564, 0.02699, 0.8564, 0.02699, 0.8564, 0.02699, 0.8564, 0.02699, 0.8564, 0.02699, 0.8564, 0.02699, 0.8564, 0.02699, 0.8564, 0.02699, 0.8564, 0.02699, 0.8564, 0.02699, 0.8564, 0.02699, 0.8564, 0.02699, 0.8564, 0.02699, 0.8564, 0.02699, 0.8564, 0.02699, 0.8564, 0.02699, 0.8564, 0.02699, 0.8564, 0.02699, 0.8564, 0.02699, 0.8564, 0.02699, 0.8564, 0.02699, 0.8564, 0.02699, 0.8564, 0.02699, 0.8564, 0.02699, 0.8564, 0.02699, 0.8564, 0.02699, 0.8564, 0.02699, 0.8564, 0.02699, 0.8564, 0.02699, 0.8564, 0.02699, 0.8564, 0.02699, 0.8564, 0.02699, 0.8564, 0.02699, 0.8564, 0.02699, 0.8564, 0.02699, 0.8564, 0.02699, 0.8564, 0.02699, 0.8564, 0.02699, 0.8564, 0.02699, 0.8564, 0.01593, 0.9219, 0.01593, 0.9219, 0.01593, 0.9219, 0.01593, 0.9219, 0.01593, 0.9219, 0.01593, 0.9219, 0.01593, 0.9219, 0.01593, 0.9219, 0.01593, 0.9219, 0.01593, 0.9219, 0.01593, 0.9219, 0.01593, 0.9219, 0.01593, 0.9219, 0.01593, 0.9219, 0.01593, 0.9219, 0.01593, 0.9219, 0.01593, 0.9219, 0.01593, 0.9219, 0.01593, 0.9219, 0.01593, 0.9219, 0.01593, 0.9219, 0.01593, 0.9219, 0.01593, 0.9219, 0.01593, 0.9219, 0.01593, 0.9219, 0.01593, 0.9219, 0.01593, 0.9219, 0.01593, 0.9219, 0.01593, 0.9219, 0.01593, 0.9219, 0.01593, 0.9219, 0.01593, 0.9219, 0.01593, 0.9219, 0.01593, 0.9219, 0.01593, 0.9219, 0.01593, 0.9219, 0.01593, 0.9219, 0.01593, 0.9219, 0.01593, 0.9219, 0.01593, 0.9219, 0.01593, 0.9219, 0.01593, 0.9219, 0.01593, 0.9219, 0.01593, 0.9219, 0.01593, 0.9219, 0.01593, 0.9219, 0.01593, 0.9219, 0.01593, 0.9219, 0.01593, 0.9219, 0.01593, 0.9219, 0.01593, 0.9219, 0.01593, 0.9219, 0.02699, 0.8564, 0.02699, 0.8564, 0.02699, 0.8564, 0.02699, 0.8564, 0.02699, 0.8564, 0.02699, 0.8564, 0.02699, 0.8564, 0.02699, 0.8564, 0.02699, 0.8564, 0.02699, 0.8564, 0.02699, 0.8564, 0.02699, 0.8564, 0.02699, 0.8564, 0.02699, 0.8564, 0.02699, 0.8564, 0.02699, 0.8564, 0.02699, 0.8564, 0.02699, 0.8564, 0.02699, 0.8564, 0.02699, 0.8564, 0.02699, 0.8564, 0.02699, 0.8564, 0.02699, 0.8564, 0.02699, 0.8564, 0.02699, 0.8564, 0.02699, 0.8564, 0.02699, 0.8564, 0.02699, 0.8564, 0.02699, 0.8564, 0.02699, 0.8564, 0.02699, 0.8564, 0.02699, 0.8564, 0.02699, 0.8564, 0.02699, 0.8564, 0.02699, 0.8564, 0.02699, 0.8564, 0.02699, 0.8564, 0.02699, 0.8564, 0.02699, 0.8564, 0.02699, 0.8564, 0.02699, 0.8564, 0.02699, 0.8564, 0.02695, 0.05606, 0.02695, 0.05606, 0.02695, 0.05606, 0.02695, 0.05606, 0.02695, 0.05606, 0.02695, 0.05606, 0.02695, 0.05606, 0.02695, 0.05606, 0.02695, 0.05606, 0.02695, 0.05606, 0.02695, 0.05606, 0.02695, 0.05606, 0.02695, 0.05606, 0.02695, 0.05606, 0.02695, 0.05606, 0.02695, 0.05606, 0.02695, 0.05606, 0.02695, 0.05606, 0.02695, 0.05606, 0.02695, 0.05606, 0.02695, 0.05606, 0.02695, 0.05606, 0.02695, 0.05606, 0.02695, 0.05606, 0.02695, 0.05606, 0.02695, 0.05606, 0.02695, 0.05606, 0.02695, 0.05606, 0.02695, 0.05606, 0.02695, 0.05606, 0.02695, 0.05606, 0.02695, 0.05606, 0.02695, 0.05606, 0.02695, 0.05606, 0.02695, 0.05606, 0.02695, 0.05606, 0.02695, 0.05606, 0.02695, 0.05606, 0.02695, 0.05606, 0.02695, 0.05606, 0.02695, 0.05606, 0.02695, 0.05606, 0.02695, 0.05606, 0.02695, 0.05606, 0.02695, 0.05606, 0.02695, 0.05606, 0.02695, 0.05606, 0.02695, 0.05606, 0.02695, 0.05606, 0.02695, 0.05606, 0.02695, 0.05606, 0.02695, 0.05606, 0.02695, 0.05606, 0.02695, 0.05606, 0.02695, 0.05606, 0.02695, 0.05606, 0.02695, 0.05606, 0.02695, 0.05606, 0.02695, 0.05606, 0.02695, 0.05606, 0.02695, 0.05606, 0.02695, 0.05606, 0.02695, 0.05606, 0.02695, 0.05606, 0.02695, 0.05606, 0.02695, 0.05606, 0.02695, 0.05606, 0.02695, 0.05606, 0.02695, 0.05606, 0.02695, 0.05606, 0.02695, 0.05606, 0.02695, 0.05606, 0.02695, 0.05606, 0.02695, 0.05606, 0.02695, 0.05606, 0.02695, 0.05606, 0.02695, 0.05606, 0.02695, 0.05606, 0.02695, 0.05606, 0.02695, 0.05606, 0.02695, 0.05606, 0.02695, 0.05606, 0.02695, 0.05606, 0.02695, 0.05606, 0.02695, 0.05606, 0.02695, 0.05606, 0.02695, 0.05606, 0.02695, 0.05606, 0.02695, 0.05606, 0.02695, 0.05606, 0.02695, 0.05606, 0.02695, 0.05606, 0.02695, 0.05606, 0.02695, 0.05606, 0.02695, 0.05606, 0.02695, 0.05606, 0.2933, 0.9415, 0.2933, 0.9415, 0.2933, 0.9415, 0.2933, 0.9415, 0.2933, 0.9415, 0.2933, 0.9415, 0.2933, 0.9415, 0.2933, 0.9415, 0.2933, 0.9415, 0.2933, 0.9415, 0.2933, 0.9415, 0.2933, 0.9415, 0.2933, 0.9415, 0.2933, 0.9415, 0.2933, 0.9415, 0.2933, 0.9415, 0.2933, 0.9415, 0.2933, 0.9415, 0.2933, 0.9415, 0.2933, 0.9415, 0.2933, 0.9415, 0.2933, 0.9415, 0.2933, 0.9415, 0.2933, 0.9415, 0.2933, 0.9415, 0.2933, 0.9415, 0.2933, 0.9415, 0.2933, 0.9415, 0.2933, 0.9415, 0.2933, 0.9415, 0.2933, 0.9415, 0.2933, 0.9415, 0.2933, 0.9415, 0.2933, 0.9415, 0.2933, 0.9415, 0.2933, 0.9415, 0.01593, 0.9219, 0.01593, 0.9219, 0.01593, 0.9219, 0.01593, 0.9219, 0.01593, 0.9219, 0.01593, 0.9219, 0.01593, 0.9219, 0.01593, 0.9219, 0.01593, 0.9219, 0.01593, 0.9219, 0.01593, 0.9219, 0.01593, 0.9219, 0.01593, 0.9219, 0.01593, 0.9219, 0.01593, 0.9219, 0.01593, 0.9219, 0.01593, 0.9219, 0.01593, 0.9219, 0.01593, 0.9219, 0.01593, 0.9219, 0.01593, 0.9219, 0.01593, 0.9219, 0.01593, 0.9219, 0.01593, 0.9219, 0.01593, 0.9219, 0.01593, 0.9219, 0.01593, 0.9219, 0.01593, 0.9219, 0.01593, 0.9219, 0.01593, 0.9219, 0.01593, 0.9219, 0.01593, 0.9219, 0.01593, 0.9219, 0.01593, 0.9219, 0.01593, 0.9219, 0.01593, 0.9219, 0.01593, 0.9219, 0.01593, 0.9219, 0.01593, 0.9219, 0.01593, 0.9219, 0.01593, 0.9219, 0.01593, 0.9219, 0.01593, 0.9219, 0.01593, 0.9219, 0.01593, 0.9219, 0.01593, 0.9219, 0.01593, 0.9219, 0.01593, 0.9219, 0.01593, 0.9219, 0.01593, 0.9219, 0.01593, 0.9219, 0.01593, 0.9219, 0.01593, 0.9219, 0.01593, 0.9219, 0.01593, 0.9219, 0.01593, 0.9219, 0.01593, 0.9219, 0.01593, 0.9219, 0.01593, 0.9219, 0.01593, 0.9219, 0.01593, 0.9219, 0.01593, 0.9219, 0.01593, 0.9219, 0.01593, 0.9219, 0.01593, 0.9219, 0.01593, 0.9219, 0.01593, 0.9219, 0.01593, 0.9219, 0.01593, 0.9219, 0.01593, 0.9219, 0.01593, 0.9219, 0.01593, 0.9219, 0.01593, 0.9219, 0.01593, 0.9219, 0.01593, 0.9219, 0.01593, 0.9219, 0.01593, 0.9219, 0.01593, 0.9219, 0.01593, 0.9219, 0.01593, 0.9219, 0.01593, 0.9219, 0.01593, 0.9219, 0.01593, 0.9219, 0.01593, 0.9219, 0.01593, 0.9219, 0.01593, 0.9219, 0.01593, 0.9219, 0.01593, 0.9219, 0.01593, 0.9219, 0.01593, 0.9219, 0.01593, 0.9219, 0.01593, 0.9219, 0.01593, 0.9219, 0.01593, 0.9219, 0.01593, 0.9219, 0.01593, 0.9219, 0.01593, 0.9219, 0.01593, 0.9219, 0.01593, 0.9219, 0.01593, 0.9219, 0.01593, 0.9219, 0.01593, 0.9219, 0.01593, 0.9219, 0.01593, 0.9219, 0.01593, 0.9219, 0.01593, 0.9219, 0.01593, 0.9219, 0.01593, 0.9219, 0.01593, 0.9219, 0.01593, 0.9219, 0.01593, 0.9219, 0.01593, 0.9219, 0.01593, 0.9219, 0.01593, 0.9219, 0.01593, 0.9219, 0.01593, 0.9219, 0.01593, 0.9219, 0.01593, 0.9219, 0.01593, 0.9219, 0.01593, 0.9219, 0.01593, 0.9219, 0.01593, 0.9219, 0.01593, 0.9219, 0.01593, 0.9219, 0.01593, 0.9219, 0.01593, 0.9219, 0.01593, 0.9219, 0.01593, 0.9219, 0.01593, 0.9219, 0.01593, 0.9219, 0.01593, 0.9219, 0.01593, 0.9219, 0.01593, 0.9219, 0.01593, 0.9219, 0.01593, 0.9219, 0.01593, 0.9219, 0.01593, 0.9219, 0.01593, 0.9219, 0.01593, 0.9219, 0.01593, 0.9219, 0.01593, 0.9219, 0.01593, 0.9219, 0.01593, 0.9219, 0.01593, 0.9219, 0.01593, 0.9219, 0.01593, 0.9219, 0.01593, 0.9219, 0.01593, 0.9219, 0.01593, 0.9219, 0.01593, 0.9219, 0.01593, 0.9219, 0.01593, 0.9219, 0.01593, 0.9219, 0.01593, 0.9219, 0.01593, 0.9219, 0.01593, 0.9219, 0.01593, 0.9219, 0.01593, 0.9219, 0.01593, 0.9219, 0.01593, 0.9219, 0.01593, 0.9219, 0.01593, 0.9219, 0.01593, 0.9219, 0.01593, 0.9219, 0.01593, 0.9219, 0.01593, 0.9219, 0.01593, 0.9219, 0.01593, 0.9219, 0.01593, 0.9219, 0.01593, 0.9219, 0.01593, 0.9219, 0.01593, 0.9219, 0.01593, 0.9219, 0.01593, 0.9219, 0.01593, 0.9219, 0.01593, 0.9219, 0.01593, 0.9219, 0.01593, 0.9219, 0.01593, 0.9219, 0.01593, 0.9219, 0.01593, 0.9219, 0.01593, 0.9219, 0.01593, 0.9219, 0.01593, 0.9219, 0.01593, 0.9219, 0.01593, 0.9219, 0.01593, 0.9219, 0.01593, 0.9219, 0.01593, 0.9219, 0.01593, 0.9219, 0.01593, 0.9219, 0.01593, 0.9219, 0.01593, 0.9219, 0.01593, 0.9219, 0.01593, 0.9219, 0.01593, 0.9219, 0.01593, 0.9219, 0.01593, 0.9219, 0.01593, 0.9219, 0.01593, 0.9219, 0.01593, 0.9219, 0.01593, 0.9219, 0.01593, 0.9219, 0.01593, 0.9219, 0.01593, 0.9219, 0.01593, 0.9219, 0.01593, 0.9219, 0.01593, 0.9219, 0.01593, 0.9219, 0.01593, 0.9219, 0.01593, 0.9219, 0.01593, 0.9219, 0.01593, 0.9219, 0.01593, 0.9219, 0.01593, 0.9219, 0.01593, 0.9219, 0.01593, 0.9219, 0.01593, 0.9219, 0.01593, 0.9219, 0.01593, 0.9219, 0.01593, 0.9219, 0.01593, 0.9219, 0.01593, 0.9219, 0.01593, 0.9219, 0.01593, 0.9219, 0.01593, 0.9219, 0.01593, 0.9219, 0.01593, 0.9219, 0.01593, 0.9219, 0.01593, 0.9219, 0.01593, 0.9219, 0.01593, 0.9219, 0.01593, 0.9219, 0.01593, 0.9219, 0.01593, 0.9219, 0.01593, 0.9219, 0.01593, 0.9219, 0.01593, 0.9219, 0.01593, 0.9219, 0.01593, 0.9219, 0.01593, 0.9219, 0.01593, 0.9219, 0.01593, 0.9219, 0.01593, 0.9219, 0.01593, 0.9219, 0.01593, 0.9219, 0.01593, 0.9219, 0.01593, 0.9219, 0.01593, 0.9219, 0.01593, 0.9219, 0.01593, 0.9219, 0.01593, 0.9219, 0.01593, 0.9219, 0.01593, 0.9219, 0.01593, 0.9219, 0.01593, 0.9219, 0.01593, 0.9219, 0.01593, 0.9219, 0.01593, 0.9219, 0.01593, 0.9219, 0.01593, 0.9219, 0.01593, 0.9219, 0.01593, 0.9219, 0.01593, 0.9219, 0.01593, 0.9219, 0.01593, 0.9219, 0.01593, 0.9219, 0.01593, 0.9219, 0.01593, 0.9219, 0.01593, 0.9219, 0.01593, 0.9219, 0.01593, 0.9219, 0.01593, 0.9219, 0.01593, 0.9219, 0.01593, 0.9219, 0.01593, 0.9219, 0.01593, 0.9219, 0.01593, 0.9219, 0.01593, 0.9219, 0.01593, 0.9219, 0.01593, 0.9219, 0.01593, 0.9219, 0.01593, 0.9219, 0.01593, 0.9219, 0.01593, 0.9219, 0.01593, 0.9219, 0.01593, 0.9219, 0.01593, 0.9219, 0.01593, 0.9219, 0.01593, 0.9219, 0.01593, 0.9219, 0.01593, 0.9219, 0.01593, 0.9219, 0.01593, 0.9219, 0.01593, 0.9219, 0.01593, 0.9219, 0.01593, 0.9219, 0.01593, 0.9219, 0.01593, 0.9219, 0.01593, 0.9219, 0.01593, 0.9219, 0.01593, 0.9219, 0.01593, 0.9219, 0.01593, 0.9219, 0.01593, 0.9219, 0.01593, 0.9219, 0.01593, 0.9219, 0.01593, 0.9219, 0.01593, 0.9219, 0.01593, 0.9219, 0.01593, 0.9219, 0.01593, 0.9219, 0.01593, 0.9219, 0.01593, 0.9219, 0.01593, 0.9219, 0.01593, 0.9219, 0.01593, 0.9219, 0.01593, 0.9219, 0.01593, 0.9219, 0.01593, 0.9219, 0.01593, 0.9219, 0.01593, 0.9219, 0.01593, 0.9219, 0.01593, 0.9219, 0.01593, 0.9219, 0.01593, 0.9219, 0.01593, 0.9219, 0.01593, 0.9219, 0.01593, 0.9219, 0.01593, 0.9219, 0.01593, 0.9219, 0.01593, 0.9219, 0.01593, 0.9219, 0.01593, 0.9219, 0.01593, 0.9219, 0.01593, 0.9219, 0.01593, 0.9219, 0.01593, 0.9219, 0.01593, 0.9219, 0.01593, 0.9219, 0.01593, 0.9219, 0.01593, 0.9219, 0.01593, 0.9219, 0.01593, 0.9219, 0.01593, 0.9219, 0.01593, 0.9219, 0.01593, 0.9219, 0.01593, 0.9219, 0.01593, 0.9219, 0.01593, 0.9219, 0.01593, 0.9219, 0.01593, 0.9219, 0.01593, 0.9219, 0.01593, 0.9219, 0.01593, 0.9219, 0.01593, 0.9219, 0.01593, 0.9219, 0.01593, 0.9219, 0.01593, 0.9219, 0.01593, 0.9219, 0.01593, 0.9219, 0.01593, 0.9219, 0.01593, 0.9219, 0.01593, 0.9219, 0.01593, 0.9219, 0.01593, 0.9219, 0.01593, 0.9219, 0.01593, 0.9219, 0.01593, 0.9219, 0.01593, 0.9219, 0.01593, 0.9219, 0.01593, 0.9219, 0.01593, 0.9219, 0.01593, 0.9219, 0.01593, 0.9219, 0.01593, 0.9219, 0.01593, 0.9219, 0.01593, 0.9219, 0.01593, 0.9219, 0.01593, 0.9219, 0.01593, 0.9219, 0.01593, 0.9219, 0.01593, 0.9219, 0.01593, 0.9219, 0.01593, 0.9219, 0.01593, 0.9219, 0.01593, 0.9219, 0.01593, 0.9219, 0.01593, 0.9219, 0.01593, 0.9219, 0.01593, 0.9219, 0.01593, 0.9219, 0.01593, 0.9219, 0.01593, 0.9219, 0.01593, 0.9219, 0.01593, 0.9219, 0.01593, 0.9219, 0.01593, 0.9219, 0.01593, 0.9219, 0.01593, 0.9219, 0.01593, 0.9219, 0.01593, 0.9219, 0.01593, 0.9219, 0.01593, 0.9219, 0.01593, 0.9219, 0.01593, 0.9219, 0.01593, 0.9219, 0.01593, 0.9219, 0.01593, 0.9219, 0.01593, 0.9219, 0.01593, 0.9219, 0.01593, 0.9219, 0.01593, 0.9219, 0.01593, 0.9219, 0.01593, 0.9219, 0.01593, 0.9219, 0.01974, 0.9405, 0.01974, 0.9405, 0.01974, 0.9405, 0.01974, 0.9405, 0.01593, 0.9219, 0.01593, 0.9219, 0.01593, 0.9219, 0.01593, 0.9219, 0.01593, 0.9219, 0.01593, 0.9219, 0.01593, 0.9219, 0.01593, 0.9219, 0.01593, 0.9219, 0.01593, 0.9219, 0.01593, 0.9219, 0.01593, 0.9219, 0.2933, 0.9415, 0.2933, 0.9415, 0.2933, 0.9415, 0.2933, 0.9415, 0.2933, 0.9415, 0.2933, 0.9415, 0.2933, 0.9415, 0.2933, 0.9415, 0.2933, 0.9415, 0.2933, 0.9415, 0.2933, 0.9415, 0.2933, 0.9415, 0.2933, 0.9415, 0.2933, 0.9415, 0.2933, 0.9415, 0.2933, 0.9415, 0.2933, 0.9415, 0.2933, 0.9415, 0.2933, 0.9415, 0.2933, 0.9415, 0.2933, 0.9415, 0.2933, 0.9415, 0.2933, 0.9415, 0.2933, 0.9415, 0.2933, 0.9415, 0.2933, 0.9415, 0.2933, 0.9415, 0.2933, 0.9415, 0.2933, 0.9415, 0.2933, 0.9415, 0.2933, 0.9415, 0.2933, 0.9415, 0.2933, 0.9415, 0.2933, 0.9415, 0.2933, 0.9415, 0.2933, 0.9415, 0.2933, 0.9415, 0.2933, 0.9415, 0.2933, 0.9415, 0.2933, 0.9415, 0.2933, 0.9415, 0.2933, 0.9415, 0.2933, 0.9415, 0.2933, 0.9415, 0.2933, 0.9415, 0.2933, 0.9415, 0.2933, 0.9415, 0.2933, 0.9415, 0.2933, 0.9415, 0.2933, 0.9415, 0.2933, 0.9415, 0.2933, 0.9415, 0.2933, 0.9415, 0.2933, 0.9415, 0.2933, 0.9415, 0.2933, 0.9415, 0.2933, 0.9415, 0.2933, 0.9415, 0.2933, 0.9415, 0.2933, 0.9415, 0.2933, 0.9415, 0.2933, 0.9415, 0.2933, 0.9415, 0.2933, 0.9415, 0.2933, 0.9415, 0.2933, 0.9415, 0.2933, 0.9415, 0.2933, 0.9415, 0.2933, 0.9415, 0.2933, 0.9415, 0.2933, 0.9415, 0.2933, 0.9415, 0.2933, 0.9415, 0.2933, 0.9415, 0.2933, 0.9415, 0.2933, 0.9415, 0.2933, 0.9415, 0.2933, 0.9415, 0.2933, 0.9415, 0.2933, 0.9415, 0.2933, 0.9415, 0.2933, 0.9415, 0.2933, 0.9415, 0.2933, 0.9415, 0.2933, 0.9415, 0.2933, 0.9415, 0.2933, 0.9415, 0.2933, 0.9415, 0.2933, 0.9415, 0.2933, 0.9415, 0.2933, 0.9415, 0.2933, 0.9415, 0.2933, 0.9415, 0.2933, 0.9415, 0.2933, 0.9415, 0.2933, 0.9415, 0.2933, 0.9415, 0.2933, 0.9415, 0.2933, 0.9415, 0.2933, 0.9415, 0.2933, 0.9415, 0.2933, 0.9415, 0.2933, 0.9415, 0.2933, 0.9415, 0.2933, 0.9415, 0.2933, 0.9415, 0.2933, 0.9415, 0.2933, 0.9415, 0.2933, 0.9415, 0.2933, 0.9415, 0.2933, 0.9415, 0.2933, 0.9415, 0.2933, 0.9415, 0.2933, 0.9415, 0.2933, 0.9415, 0.2933, 0.9415, 0.2933, 0.9415, 0.2933, 0.9415, 0.2933, 0.9415, 0.2933, 0.9415, 0.2933, 0.9415, 0.2933, 0.9415, 0.2933, 0.9415, 0.2933, 0.9415, 0.2933, 0.9415, 0.2933, 0.9415, 0.2933, 0.9415, 0.2933, 0.9415, 0.2933, 0.9415, 0.2933, 0.9415, 0.2933, 0.9415, 0.2933, 0.9415, 0.2933, 0.9415, 0.2933, 0.9415, 0.2933, 0.9415, 0.2933, 0.9415, 0.2933, 0.9415, 0.2933, 0.9415, 0.2933, 0.9415, 0.2933, 0.9415, 0.2933, 0.9415, 0.2933, 0.9415, 0.2933, 0.9415, 0.2933, 0.9415, 0.2933, 0.9415, 0.2933, 0.9415, 0.2933, 0.9415, 0.2933, 0.9415, 0.2933, 0.9415, 0.2933, 0.9415, 0.2933, 0.9415, 0.2933, 0.9415, 0.2933, 0.9415, 0.2933, 0.9415, 0.2933, 0.9415, 0.2933, 0.9415, 0.2933, 0.9415, 0.2933, 0.9415, 0.2933, 0.9415, 0.2933, 0.9415, 0.2933, 0.9415, 0.2933, 0.9415, 0.2933, 0.9415, 0.2933, 0.9415, 0.2933, 0.9415, 0.2933, 0.9415, 0.2933, 0.9415, 0.2933, 0.9415, 0.2933, 0.9415, 0.2933, 0.9415, 0.2933, 0.9415, 0.2933, 0.9415, 0.2933, 0.9415, 0.2933, 0.9415, 0.2933, 0.9415, 0.2933, 0.9415, 0.2933, 0.9415, 0.2933, 0.9415, 0.2933, 0.9415, 0.2933, 0.9415, 0.2933, 0.9415, 0.2933, 0.9415, 0.2933, 0.9415, 0.2933, 0.9415, 0.2933, 0.9415, 0.2933, 0.9415, 0.2933, 0.9415, 0.2933, 0.9415, 0.2933, 0.9415, 0.2933, 0.9415, 0.2933, 0.9415, 0.2933, 0.9415, 0.2933, 0.9415, 0.2933, 0.9415, 0.2933, 0.9415, 0.2933, 0.9415, 0.2933, 0.9415, 0.2933, 0.9415, 0.2933, 0.9415, 0.2933, 0.9415, 0.2933, 0.9415, 0.2933, 0.9415, 0.2933, 0.9415, 0.2933, 0.9415, 0.2933, 0.9415, 0.2933, 0.9415, 0.2933, 0.9415, 0.2933, 0.9415, 0.2933, 0.9415, 0.2933, 0.9415, 0.2933, 0.9415, 0.2933, 0.9415, 0.2933, 0.9415, 0.2933, 0.9415, 0.2933, 0.9415, 0.2933, 0.9415, 0.2933, 0.9415, 0.2933, 0.9415, 0.2933, 0.9415, 0.2933, 0.9415, 0.2933, 0.9415, 0.2933, 0.9415, 0.2933, 0.9415, 0.2933, 0.9415, 0.2933, 0.9415, 0.2933, 0.9415, 0.2933, 0.9415, 0.2933, 0.9415, 0.2933, 0.9415, 0.2933, 0.9415, 0.2933, 0.9415, 0.2933, 0.9415, 0.2933, 0.9415, 0.2933, 0.9415, 0.2933, 0.9415, 0.2933, 0.9415, 0.2933, 0.9415, 0.2933, 0.9415, 0.2933, 0.9415, 0.2933, 0.9415, 0.2933, 0.9415, 0.2933, 0.9415, 0.2933, 0.9415, 0.2933, 0.9415, 0.2933, 0.9415, 0.2933, 0.9415, 0.2933, 0.9415, 0.2933, 0.9415, 0.01593, 0.9219, 0.01593, 0.9219, 0.01593, 0.9219, 0.01593, 0.9219, 0.2933, 0.9415, 0.2933, 0.9415, 0.2933, 0.9415, 0.2933, 0.9415, 0.2933, 0.9415, 0.2933, 0.9415, 0.2933, 0.9415, 0.2933, 0.9415, 0.2933, 0.9415, 0.2933, 0.9415, 0.2933, 0.9415, 0.2933, 0.9415, 0.2933, 0.9415, 0.2933, 0.9415, 0.2933, 0.9415, 0.2933, 0.9415, 0.2933, 0.9415, 0.2933, 0.9415, 0.2933, 0.9415, 0.2933, 0.9415, 0.2933, 0.9415, 0.2933, 0.9415, 0.2933, 0.9415, 0.2933, 0.9415, 0.01593, 0.9219, 0.01593, 0.9219, 0.01593, 0.9219, 0.01593, 0.9219, 0.01593, 0.9219, 0.01593, 0.9219, 0.01593, 0.9219, 0.01593, 0.9219, 0.2933, 0.9415, 0.2933, 0.9415, 0.2933, 0.9415, 0.2933, 0.9415, 0.2933, 0.9415, 0.2933, 0.9415, 0.2933, 0.9415, 0.2933, 0.9415, 0.2933, 0.9415, 0.2933, 0.9415, 0.2933, 0.9415, 0.2933, 0.9415, 0.2933, 0.9415, 0.2933, 0.9415, 0.2933, 0.9415, 0.2933, 0.9415, 0.2933, 0.9415, 0.2933, 0.9415, 0.2933, 0.9415, 0.2933, 0.9415, 0.2933, 0.9415, 0.2933, 0.9415, 0.2933, 0.9415, 0.2933, 0.9415, 0.01593, 0.9219, 0.01593, 0.9219, 0.01593, 0.9219, 0.01593, 0.9219, 0.2933, 0.9415, 0.2933, 0.9415, 0.2933, 0.9415, 0.2933, 0.9415, 0.01593, 0.9219, 0.01593, 0.9219, 0.01593, 0.9219, 0.01593, 0.9219, 0.2933, 0.9415, 0.2933, 0.9415, 0.2933, 0.9415, 0.2933, 0.9415, 0.2933, 0.9415, 0.2933, 0.9415, 0.2933, 0.9415, 0.2933, 0.9415, 0.2933, 0.9415, 0.2933, 0.9415, 0.2933, 0.9415, 0.2933, 0.9415, 0.2933, 0.9415, 0.2933, 0.9415, 0.2933, 0.9415, 0.2933, 0.9415, 0.2933, 0.9415, 0.2933, 0.9415, 0.2933, 0.9415, 0.2933, 0.9415, 0.2933, 0.9415, 0.2933, 0.9415, 0.2933, 0.9415, 0.2933, 0.9415, 0.2933, 0.9415, 0.2933, 0.9415, 0.2933, 0.9415, 0.2933, 0.9415, 0.2933, 0.9415, 0.2933, 0.9415, 0.2933, 0.9415, 0.2933, 0.9415, 0.2933, 0.9415, 0.2933, 0.9415, 0.2933, 0.9415, 0.2933, 0.9415, 0.2933, 0.9415, 0.2933, 0.9415, 0.2933, 0.9415, 0.2933, 0.9415, 0.01593, 0.9219, 0.01593, 0.9219, 0.01593, 0.9219, 0.01593, 0.9219, 0.2933, 0.9415, 0.2933, 0.9415, 0.2933, 0.9415, 0.2933, 0.9415, 0.2933, 0.9415, 0.2933, 0.9415, 0.2933, 0.9415, 0.2933, 0.9415, 0.2933, 0.9415, 0.2933, 0.9415, 0.2933, 0.9415, 0.2933, 0.9415, 0.2933, 0.9415, 0.2933, 0.9415, 0.2933, 0.9415, 0.2933, 0.9415, 0.01593, 0.9219, 0.01593, 0.9219, 0.01593, 0.9219, 0.01593, 0.9219, 0.2933, 0.9415, 0.2933, 0.9415, 0.2933, 0.9415, 0.2933, 0.9415, 0.2933, 0.9415, 0.2933, 0.9415, 0.2933, 0.9415, 0.2933, 0.9415, 0.01593, 0.9219, 0.01593, 0.9219, 0.01593, 0.9219, 0.01593, 0.9219, 0.2933, 0.9415, 0.2933, 0.9415, 0.2933, 0.9415, 0.2933, 0.9415, 0.2933, 0.9415, 0.2933, 0.9415, 0.2933, 0.9415, 0.2933, 0.9415, 0.2933, 0.9415, 0.2933, 0.9415, 0.2933, 0.9415, 0.2933, 0.9415, 0.2933, 0.9415, 0.2933, 0.9415, 0.2933, 0.9415, 0.2933, 0.9415, 0.2933, 0.9415, 0.2933, 0.9415, 0.2933, 0.9415, 0.2933, 0.9415, 0.2933, 0.9415, 0.2933, 0.9415, 0.2933, 0.9415, 0.2933, 0.9415, 0.2933, 0.9415, 0.2933, 0.9415, 0.2933, 0.9415, 0.2933, 0.9415, 0.2933, 0.9415, 0.2933, 0.9415, 0.2933, 0.9415, 0.2933, 0.9415, 0.2933, 0.9415, 0.2933, 0.9415, 0.2933, 0.9415, 0.2933, 0.9415, 0.2933, 0.9415, 0.2933, 0.9415, 0.2933, 0.9415, 0.2933, 0.9415, 0.01593, 0.9219, 0.01593, 0.9219, 0.01593, 0.9219, 0.01593, 0.9219, 0.01974, 0.9405, 0.01974, 0.9405, 0.01974, 0.9405, 0.01974, 0.9405, 0.01593, 0.9219, 0.01593, 0.9219, 0.01593, 0.9219, 0.01593, 0.9219, 0.01593, 0.9219, 0.01593, 0.9219, 0.01593, 0.9219, 0.01593, 0.9219, 0.01593, 0.9219, 0.01593, 0.9219, 0.01593, 0.9219, 0.01593, 0.9219, 0.01593, 0.9219, 0.01593, 0.9219, 0.01593, 0.9219, 0.01593, 0.9219, 0.01593, 0.9219, 0.01593, 0.9219, 0.01593, 0.9219, 0.01593, 0.9219, 0.01593, 0.9219, 0.01593, 0.9219, 0.01593, 0.9219, 0.01593, 0.9219, 0.01593, 0.9219, 0.01593, 0.9219, 0.01593, 0.9219, 0.01593, 0.9219, 0.01593, 0.9219, 0.01593, 0.9219, 0.01593, 0.9219, 0.01593, 0.9219, 0.01593, 0.9219, 0.01593, 0.9219, 0.01593, 0.9219, 0.01593, 0.9219, 0.01593, 0.9219, 0.01593, 0.9219, 0.01593, 0.9219, 0.01593, 0.9219, 0.01593, 0.9219, 0.01593, 0.9219, 0.01593, 0.9219, 0.01593, 0.9219, 0.01593, 0.9219, 0.01593, 0.9219, 0.01593, 0.9219, 0.01593, 0.9219, 0.01593, 0.9219, 0.01593, 0.9219, 0.01593, 0.9219, 0.01593, 0.9219, 0.01593, 0.9219, 0.01593, 0.9219, 0.01593, 0.9219, 0.01593, 0.9219, 0.01593, 0.9219, 0.01593, 0.9219, 0.01593, 0.9219, 0.01593, 0.9219, 0.01593, 0.9219, 0.01593, 0.9219, 0.01593, 0.9219, 0.01593, 0.9219, 0.01593, 0.9219, 0.01593, 0.9219, 0.01593, 0.9219, 0.01593, 0.9219, 0.01593, 0.9219, 0.01593, 0.9219, 0.01593, 0.9219, 0.01593, 0.9219, 0.01593, 0.9219, 0.01593, 0.9219, 0.01593, 0.9219, 0.01593, 0.9219, 0.01593, 0.9219, 0.01593, 0.9219, 0.01593, 0.9219, 0.01593, 0.9219, 0.01593, 0.9219, 0.01593, 0.9219, 0.01593, 0.9219, 0.01593, 0.9219, 0.01593, 0.9219, 0.01593, 0.9219, 0.01593, 0.9219, 0.01593, 0.9219, 0.01593, 0.9219, 0.01593, 0.9219, 0.01593, 0.9219, 0.01593, 0.9219, 0.01593, 0.9219, 0.01593, 0.9219, 0.01593, 0.9219, 0.01593, 0.9219, 0.01593, 0.9219, 0.01593, 0.9219, 0.01593, 0.9219, 0.01593, 0.9219, 0.01593, 0.9219, 0.01593, 0.9219, 0.01593, 0.9219, 0.01593, 0.9219, 0.01593, 0.9219, 0.01593, 0.9219, 0.01593, 0.9219, 0.01593, 0.9219, 0.01593, 0.9219, 0.01593, 0.9219, 0.01593, 0.9219, 0.01593, 0.9219, 0.01593, 0.9219, 0.01593, 0.9219, 0.01593, 0.9219, 0.01593, 0.9219, 0.01593, 0.9219, 0.01593, 0.9219, 0.01593, 0.9219, 0.01593, 0.9219, 0.01593, 0.9219, 0.01593, 0.9219, 0.01593, 0.9219, 0.01593, 0.9219, 0.01593, 0.9219, 0.01593, 0.9219, 0.01593, 0.9219, 0.01593, 0.9219, 0.01593, 0.9219, 0.01593, 0.9219, 0.01593, 0.9219, 0.01593, 0.9219, 0.01593, 0.9219, 0.01593, 0.9219, 0.01593, 0.9219, 0.01593, 0.9219, 0.01593, 0.9219, 0.01593, 0.9219, 0.01593, 0.9219, 0.01593, 0.9219, 0.01593, 0.9219, 0.01593, 0.9219, 0.01593, 0.9219, 0.01593, 0.9219, 0.01593, 0.9219, 0.01593, 0.9219, 0.01593, 0.9219, 0.01593, 0.9219, 0.01593, 0.9219, 0.01593, 0.9219, 0.01593, 0.9219, 0.01593, 0.9219, 0.01593, 0.9219, 0.01593, 0.9219, 0.01593, 0.9219, 0.01593, 0.9219, 0.01593, 0.9219, 0.01593, 0.9219, 0.01593, 0.9219, 0.01593, 0.9219, 0.01593, 0.9219, 0.01593, 0.9219, 0.01593, 0.9219, 0.01593, 0.9219, 0.01593, 0.9219, 0.01593, 0.9219, 0.01593, 0.9219, 0.01593, 0.9219, 0.01593, 0.9219, 0.01593, 0.9219, 0.01593, 0.9219, 0.01593, 0.9219, 0.01593, 0.9219, 0.01593, 0.9219, 0.01593, 0.9219, 0.01593, 0.9219, 0.01593, 0.9219, 0.01593, 0.9219, 0.01593, 0.9219, 0.01593, 0.9219, 0.01593, 0.9219, 0.01593, 0.9219, 0.01593, 0.9219, 0.01593, 0.9219, 0.01593, 0.9219, 0.01593, 0.9219, 0.01593, 0.9219, 0.01593, 0.9219, 0.01593, 0.9219, 0.01593, 0.9219, 0.01593, 0.9219, 0.01593, 0.9219, 0.02378, 0.9095, 0.02378, 0.9095, 0.02378, 0.9095, 0.02378, 0.9095, 0.02378, 0.9095, 0.02378, 0.9095, 0.02378, 0.9095, 0.02378, 0.9095, 0.02378, 0.9095, 0.02378, 0.9095, 0.02378, 0.9095, 0.02378, 0.9095, 0.02378, 0.9095, 0.02378, 0.9095, 0.02378, 0.9095, 0.02378, 0.9095, 0.02378, 0.9095, 0.02378, 0.9095, 0.02378, 0.9095, 0.02378, 0.9095, 0.02378, 0.9095, 0.02378, 0.9095, 0.02378, 0.9095, 0.02378, 0.9095])
me_thompson.materials.append(mat_color_palette)
me_thompson.use_remesh_preserve_volume = False
me_thompson.use_remesh_preserve_attributes = False
me_thompson.use_mirror_vertex_groups = False
me_thompson.update()
me_mag = bpy.data.meshes.new('Mag')
me_mag.from_pydata([(2.98e-08, 1.0, -1.055), (2.98e-08, 1.0, 1.055), (0.5878, 0.809, -1.055), (0.5878, 0.809, 1.055), (0.9511, 0.309, -1.055), (0.9511, 0.309, 1.055), (0.9511, -0.309, -1.055), (0.9511, -0.309, 1.055), (0.5878, -0.809, -1.055), (0.5878, -0.809, 1.055), (-5.96e-08, -1.0, -1.055), (-5.96e-08, -1.0, 1.055), (-0.5878, -0.809, -1.055), (-0.5878, -0.809, 1.055), (-0.9511, -0.309, -1.055), (-0.9511, -0.309, 1.055), (-0.9511, 0.309, -1.055), (-0.9511, 0.309, 1.055), (-0.5878, 0.809, -1.055), (-0.5878, 0.809, 1.055), (0.9511, 0.07737, -1.055), (0.951, -0.07737, -1.055), (0.951, -0.07737, 1.055), (0.9511, 0.07737, 1.055), (0.8818, 0.03879, -1.055), (0.8818, -0.03897, -1.055), (0.8818, -0.03897, 1.055), (0.8818, 0.03879, 1.055), (0.8628, 0.05728, 0.4941), (0.8628, 0.05728, -0.3767), (0.863, -0.05679, 0.4941), (0.863, -0.05679, -0.3767), (0.9238, -0.04001, 0.4941), (0.9238, -0.04001, -0.3767), (0.9404, 0.0003466, 0.4941), (0.9404, 0.0003466, -0.3767), (0.9237, 0.04065, 0.4941), (0.9237, 0.04065, -0.3767), (0.8628, 0.05067, 0.6479), (0.8629, -0.05018, 0.6479), (0.9191, -0.03534, 0.6479), (0.9338, 0.0003378, 0.6479), (0.919, 0.03598, 0.6479), (0.8628, 0.05791, 0.6479), (0.863, -0.05742, 0.6479), (0.9242, -0.04045, 0.6479), (0.9411, 0.0003474, 0.6479), (0.9241, 0.0411, 0.6479), (0.8628, 0.05791, 0.6861), (0.822, 0.04097, 0.6861), (0.8052, 0.0001676, 0.6861), (0.8222, -0.04059, 0.6861), (0.863, -0.05742, 0.6861), (0.9242, -0.04045, 0.6861), (0.9411, 0.0003474, 0.6861), (0.9241, 0.0411, 0.6861), (0.8628, 0.05386, -0.3767), (0.863, -0.05337, -0.3767), (0.9214, -0.03759, -0.3767), (0.937, 0.0003421, -0.3767), (0.9213, 0.03823, -0.3767), (0.8628, 0.04807, -0.6086), (0.8629, -0.04759, -0.6086), (0.9173, -0.03351, -0.6086), (0.9312, 0.0003344, -0.6086), (0.9172, 0.03414, -0.6086), (0.8628, 0.03761, -0.7296), (0.8629, -0.03712, -0.7296), (0.9098, -0.02611, -0.7296), (0.9208, 0.0003206, -0.7296), (0.9098, 0.02673, -0.7296), (0.8629, 0.01802, -0.8372), (0.8503, 0.0128, -0.8372), (0.8451, 0.0002205, -0.8372), (0.8503, -0.01234, -0.8372), (0.8629, -0.01753, -0.8372), (0.896, -0.01228, -0.8372), (0.9012, 0.0002947, -0.8372), (0.8959, 0.01286, -0.8372)], [], [(3, 1, 19, 17, 15, 13, 11, 9, 7, 22, 26, 27, 23, 5), (25, 26, 22, 21), (4, 5, 23, 20), (18, 19, 1, 0), (16, 17, 19, 18), (14, 15, 17, 16), (12, 13, 15, 14), (10, 11, 13, 12), (8, 9, 11, 10), (6, 7, 9, 8), (21, 22, 7, 6), (2, 3, 5, 4), (0, 1, 3, 2), (20, 23, 27, 24), (24, 27, 26, 25), (0, 2, 4, 20, 24, 25, 21, 6, 8, 10, 12, 14, 16, 18), (30, 31, 33, 32), (32, 33, 35, 34), (34, 35, 37, 36), (36, 37, 29, 28), (36, 28, 38, 42), (32, 34, 41, 40), (34, 36, 42, 41), (30, 32, 40, 39), (39, 40, 45, 44), (46, 47, 55, 54), (42, 38, 43, 47), (40, 41, 46, 45), (41, 42, 47, 46), (48, 49, 50, 51, 52, 53, 54, 55), (44, 45, 53, 52), (47, 43, 48, 55), (45, 46, 54, 53), (37, 35, 59, 60), (33, 31, 57, 58), (29, 37, 60, 56), (35, 33, 58, 59), (65, 64, 69, 70), (56, 60, 65, 61), (59, 58, 63, 64), (60, 59, 64, 65), (58, 57, 62, 63), (63, 62, 67, 68), (61, 65, 70, 66), (64, 63, 68, 69), (66, 70, 78, 71), (72, 71, 78, 77, 76, 75, 74, 73), (69, 68, 76, 77), (70, 69, 77, 78), (68, 67, 75, 76)])
_uv = me_mag.uv_layers.new(name='UVMap')
_uv.uv.foreach_set('vector', [0.01569, 0.9828, 0.01569, 0.9828, 0.01569, 0.9828, 0.01569, 0.9828, 0.01569, 0.9828, 0.01569, 0.9828, 0.01569, 0.9828, 0.01569, 0.9828, 0.01569, 0.9828, 0.01569, 0.9828, 0.01569, 0.9828, 0.01569, 0.9828, 0.01569, 0.9828, 0.01569, 0.9828, 0.01569, 0.9828, 0.01569, 0.9828, 0.01569, 0.9828, 0.01569, 0.9828, 0.01569, 0.9828, 0.01569, 0.9828, 0.01569, 0.9828, 0.01569, 0.9828, 0.01569, 0.9828, 0.01569, 0.9828, 0.01569, 0.9828, 0.01569, 0.9828, 0.01569, 0.9828, 0.01569, 0.9828, 0.01569, 0.9828, 0.01569, 0.9828, 0.01569, 0.9828, 0.01569, 0.9828, 0.01569, 0.9828, 0.01569, 0.9828, 0.01569, 0.9828, 0.01569, 0.9828, 0.01569, 0.9828, 0.01569, 0.9828, 0.01569, 0.9828, 0.01569, 0.9828, 0.01569, 0.9828, 0.01569, 0.9828, 0.01569, 0.9828, 0.01569, 0.9828, 0.01569, 0.9828, 0.01569, 0.9828, 0.01569, 0.9828, 0.01569, 0.9828, 0.01569, 0.9828, 0.01569, 0.9828, 0.01569, 0.9828, 0.01569, 0.9828, 0.01569, 0.9828, 0.01569, 0.9828, 0.01569, 0.9828, 0.01569, 0.9828, 0.01569, 0.9828, 0.01569, 0.9828, 0.01569, 0.9828, 0.01569, 0.9828, 0.01569, 0.9828, 0.01569, 0.9828, 0.01569, 0.9828, 0.01569, 0.9828, 0.01569, 0.9828, 0.01569, 0.9828, 0.01569, 0.9828, 0.01569, 0.9828, 0.01569, 0.9828, 0.01569, 0.9828, 0.01569, 0.9828, 0.01569, 0.9828, 0.01569, 0.9828, 0.01569, 0.9828, 0.01569, 0.9828, 0.01569, 0.9828, 0.01569, 0.9828, 0.01569, 0.9828, 0.01569, 0.9828, 0.01569, 0.9828, 0.01569, 0.9828, 0.01569, 0.9828, 0.01569, 0.9828, 0.01569, 0.9828, 0.6368, 0.9877, 0.6368, 0.9877, 0.6368, 0.9877, 0.6368, 0.9877, 0.6368, 0.9877, 0.6368, 0.9877, 0.6368, 0.9877, 0.6368, 0.9877, 0.6368, 0.9877, 0.6368, 0.9877, 0.6368, 0.9877, 0.6368, 0.9877, 0.6368, 0.9877, 0.6368, 0.9877, 0.6368, 0.9877, 0.6368, 0.9877, 0.6368, 0.9877, 0.6368, 0.9877, 0.6368, 0.9877, 0.6368, 0.9877, 0.6368, 0.9877, 0.6368, 0.9877, 0.6368, 0.9877, 0.6368, 0.9877, 0.6368, 0.9877, 0.6368, 0.9877, 0.6368, 0.9877, 0.6368, 0.9877, 0.6368, 0.9877, 0.6368, 0.9877, 0.6368, 0.9877, 0.6368, 0.9877, 0.6368, 0.9877, 0.6368, 0.9877, 0.6368, 0.9877, 0.6368, 0.9877, 0.6368, 0.9877, 0.6368, 0.9877, 0.6368, 0.9877, 0.6368, 0.9877, 0.6368, 0.9877, 0.6368, 0.9877, 0.6368, 0.9877, 0.6368, 0.9877, 0.6368, 0.9877, 0.6368, 0.9877, 0.6368, 0.9877, 0.6368, 0.9877, 0.6368, 0.9877, 0.6368, 0.9877, 0.6368, 0.9877, 0.6368, 0.9877, 0.6368, 0.9877, 0.6368, 0.9877, 0.6368, 0.9877, 0.6368, 0.9877, 0.6368, 0.9877, 0.6368, 0.9877, 0.6368, 0.9877, 0.6368, 0.9877, 0.6368, 0.9877, 0.6368, 0.9877, 0.6368, 0.9877, 0.6368, 0.9877, 0.6368, 0.9877, 0.6368, 0.9877, 0.6368, 0.9877, 0.6368, 0.9877, 0.6368, 0.9877, 0.6368, 0.9877, 0.6368, 0.9877, 0.6368, 0.9877, 0.6522, 0.9581, 0.6522, 0.9581, 0.6522, 0.9581, 0.6522, 0.9581, 0.6522, 0.9581, 0.6522, 0.9581, 0.6522, 0.9581, 0.6522, 0.9581, 0.6522, 0.9581, 0.6522, 0.9581, 0.6522, 0.9581, 0.6522, 0.9581, 0.6522, 0.9581, 0.6522, 0.9581, 0.6522, 0.9581, 0.6522, 0.9581, 0.6522, 0.9581, 0.6522, 0.9581, 0.6522, 0.9581, 0.6522, 0.9581, 0.6522, 0.9581, 0.6522, 0.9581, 0.6522, 0.9581, 0.6522, 0.9581, 0.6522, 0.9581, 0.6522, 0.9581, 0.6522, 0.9581, 0.6522, 0.9581, 0.6522, 0.9581, 0.6522, 0.9581, 0.6522, 0.9581, 0.6522, 0.9581, 0.6522, 0.9581, 0.6522, 0.9581, 0.6522, 0.9581, 0.6522, 0.9581, 0.6522, 0.9581, 0.6522, 0.9581, 0.6522, 0.9581, 0.6522, 0.9581, 0.6522, 0.9581, 0.6522, 0.9581, 0.6522, 0.9581, 0.6522, 0.9581, 0.6522, 0.9581, 0.6522, 0.9581, 0.6522, 0.9581, 0.6522, 0.9581, 0.6522, 0.9581, 0.6522, 0.9581, 0.6522, 0.9581, 0.6522, 0.9581, 0.6522, 0.9581, 0.6522, 0.9581, 0.6522, 0.9581, 0.6522, 0.9581, 0.6522, 0.9581, 0.6522, 0.9581, 0.6522, 0.9581, 0.6522, 0.9581, 0.6522, 0.9581, 0.6522, 0.9581, 0.6522, 0.9581, 0.6522, 0.9581, 0.6522, 0.9581, 0.6522, 0.9581, 0.6522, 0.9581, 0.6522, 0.9581, 0.6522, 0.9581, 0.6522, 0.9581, 0.6522, 0.9581, 0.6522, 0.9581])
me_mag.materials.append(mat_color_palette)
me_mag.use_remesh_preserve_volume = False
me_mag.use_remesh_preserve_attributes = False
me_mag.use_mirror_vertex_groups = False
me_mag.update()
me_bullet = bpy.data.meshes.new('Bullet')
me_bullet.from_pydata([(0.0, 1.0, -1.542), (0.0, 1.0, 1.603), (0.7071, 0.7071, -1.542), (0.7071, 0.7071, 1.603), (1.0, -4.371e-08, -1.542), (1.0, -4.371e-08, 1.603), (0.7071, -0.7071, -1.542), (0.7071, -0.7071, 1.603), (-8.742e-08, -1.0, -1.542), (-8.742e-08, -1.0, 1.603), (-0.7071, -0.7071, -1.542), (-0.7071, -0.7071, 1.603), (-1.0, 1.192e-08, -1.542), (-1.0, 1.192e-08, 1.603), (-0.7071, 0.7071, -1.542), (-0.7071, 0.7071, 1.603), (2.397e-09, 0.8841, -2.098), (0.6252, 0.6252, -2.098), (0.8841, -3.778e-08, -2.098), (0.6252, -0.6252, -2.098), (-7.49e-08, -0.8841, -2.098), (-0.6252, -0.6252, -2.098), (-0.8841, 1.141e-08, -2.098), (-0.6252, 0.6252, -2.098), (8.091e-09, 1.011, -2.098), (0.715, 0.715, -2.098), (1.011, -4.428e-08, -2.098), (0.715, -0.715, -2.098), (-8.03e-08, -1.011, -2.098), (-0.715, -0.715, -2.098), (-1.011, 1.197e-08, -2.098), (-0.715, 0.715, -2.098), (8.091e-09, 1.011, -2.236), (0.715, 0.715, -2.236), (1.011, -4.428e-08, -2.236), (0.715, -0.715, -2.236), (-8.03e-08, -1.011, -2.236), (-0.715, -0.715, -2.236), (-1.011, 1.197e-08, -2.236), (-0.715, 0.715, -2.236), (-4.469e-10, 0.94, 1.603), (0.6647, 0.6647, 1.603), (0.94, -4.064e-08, 1.603), (0.6647, -0.6647, 1.603), (-8.263e-08, -0.94, 1.603), (-0.6647, -0.6647, 1.603), (-0.94, 1.166e-08, 1.603), (-0.6647, 0.6647, 1.603), (-6.987e-09, 0.8386, 2.441), (0.593, 0.593, 2.441), (0.8386, -3.596e-08, 2.441), (0.593, -0.593, 2.441), (-8.03e-08, -0.8386, 2.441), (-0.593, -0.593, 2.441), (-0.8386, 1.069e-08, 2.441), (-0.593, 0.593, 2.441), (-1.882e-08, 0.6551, 2.878), (0.4632, 0.4632, 2.878), (0.6551, -2.75e-08, 2.878), (0.4632, -0.4632, 2.878), (-7.609e-08, -0.6551, 2.878), (-0.4632, -0.4632, 2.878), (-0.6551, 8.952e-09, 2.878), (-0.4632, 0.4632, 2.878), (-5.047e-08, 0.3117, 3.266), (0.2204, 0.2204, 3.266), (0.3117, -1.308e-08, 3.266), (0.2204, -0.2204, 3.266), (-7.771e-08, -0.3117, 3.266), (-0.2204, -0.2204, 3.266), (-0.3117, 4.259e-09, 3.266), (-0.2204, 0.2204, 3.266)], [], [(0, 1, 3, 2), (2, 3, 5, 4), (4, 5, 7, 6), (6, 7, 9, 8), (8, 9, 11, 10), (10, 11, 13, 12), (9, 7, 43, 44), (12, 13, 15, 14), (14, 15, 1, 0), (14, 0, 16, 23), (0, 2, 17, 16), (4, 6, 19, 18), (10, 12, 22, 21), (6, 8, 20, 19), (12, 14, 23, 22), (2, 4, 18, 17), (8, 10, 21, 20), (20, 21, 29, 28), (30, 31, 39, 38), (18, 19, 27, 26), (16, 17, 25, 24), (23, 16, 24, 31), (21, 22, 30, 29), (19, 20, 28, 27), (17, 18, 26, 25), (22, 23, 31, 30), (32, 33, 34, 35, 36, 37, 38, 39), (28, 29, 37, 36), (26, 27, 35, 34), (24, 25, 33, 32), (31, 24, 32, 39), (29, 30, 38, 37), (27, 28, 36, 35), (25, 26, 34, 33), (41, 40, 48, 49), (15, 13, 46, 47), (5, 3, 41, 42), (11, 9, 44, 45), (1, 15, 47, 40), (3, 1, 40, 41), (7, 5, 42, 43), (13, 11, 45, 46), (55, 54, 62, 63), (40, 47, 55, 48), (46, 45, 53, 54), (44, 43, 51, 52), (42, 41, 49, 50), (47, 46, 54, 55), (45, 44, 52, 53), (43, 42, 50, 51), (53, 52, 60, 61), (51, 50, 58, 59), (49, 48, 56, 57), (48, 55, 63, 56), (54, 53, 61, 62), (52, 51, 59, 60), (50, 49, 57, 58), (56, 63, 71, 64), (65, 64, 71, 70, 69, 68, 67, 66), (62, 61, 69, 70), (60, 59, 67, 68), (58, 57, 65, 66), (63, 62, 70, 71), (61, 60, 68, 69), (59, 58, 66, 67), (57, 56, 64, 65)])
_uv = me_bullet.uv_layers.new(name='UVMap')
_uv.uv.foreach_set('vector', [0.6369, 0.9665, 0.6369, 0.9665, 0.6369, 0.9665, 0.6369, 0.9665, 0.6369, 0.9665, 0.6369, 0.9665, 0.6369, 0.9665, 0.6369, 0.9665, 0.6369, 0.9665, 0.6369, 0.9665, 0.6369, 0.9665, 0.6369, 0.9665, 0.6369, 0.9665, 0.6369, 0.9665, 0.6369, 0.9665, 0.6369, 0.9665, 0.6369, 0.9665, 0.6369, 0.9665, 0.6369, 0.9665, 0.6369, 0.9665, 0.6369, 0.9665, 0.6369, 0.9665, 0.6369, 0.9665, 0.6369, 0.9665, 0.6369, 0.9665, 0.6369, 0.9665, 0.6369, 0.9665, 0.6369, 0.9665, 0.6369, 0.9665, 0.6369, 0.9665, 0.6369, 0.9665, 0.6369, 0.9665, 0.6369, 0.9665, 0.6369, 0.9665, 0.6369, 0.9665, 0.6369, 0.9665, 0.6369, 0.9665, 0.6369, 0.9665, 0.6369, 0.9665, 0.6369, 0.9665, 0.6369, 0.9665, 0.6369, 0.9665, 0.6369, 0.9665, 0.6369, 0.9665, 0.6369, 0.9665, 0.6369, 0.9665, 0.6369, 0.9665, 0.6369, 0.9665, 0.6369, 0.9665, 0.6369, 0.9665, 0.6369, 0.9665, 0.6369, 0.9665, 0.6369, 0.9665, 0.6369, 0.9665, 0.6369, 0.9665, 0.6369, 0.9665, 0.6369, 0.9665, 0.6369, 0.9665, 0.6369, 0.9665, 0.6369, 0.9665, 0.6369, 0.9665, 0.6369, 0.9665, 0.6369, 0.9665, 0.6369, 0.9665, 0.6369, 0.9665, 0.6369, 0.9665, 0.6369, 0.9665, 0.6369, 0.9665, 0.6369, 0.9665, 0.6369, 0.9665, 0.6369, 0.9665, 0.6369, 0.9665, 0.6369, 0.9665, 0.6369, 0.9665, 0.6369, 0.9665, 0.6369, 0.9665, 0.6369, 0.9665, 0.6369, 0.9665, 0.6369, 0.9665, 0.6369, 0.9665, 0.6369, 0.9665, 0.6369, 0.9665, 0.6369, 0.9665, 0.6369, 0.9665, 0.6369, 0.9665, 0.6369, 0.9665, 0.6369, 0.9665, 0.6369, 0.9665, 0.6369, 0.9665, 0.6369, 0.9665, 0.6369, 0.9665, 0.6369, 0.9665, 0.6369, 0.9665, 0.6369, 0.9665, 0.6369, 0.9665, 0.6369, 0.9665, 0.6369, 0.9665, 0.6369, 0.9665, 0.6369, 0.9665, 0.6369, 0.9665, 0.6369, 0.9665, 0.6369, 0.9665, 0.6369, 0.9665, 0.6369, 0.9665, 0.6369, 0.9665, 0.6369, 0.9665, 0.6369, 0.9665, 0.6369, 0.9665, 0.6369, 0.9665, 0.6369, 0.9665, 0.6369, 0.9665, 0.6369, 0.9665, 0.6369, 0.9665, 0.6369, 0.9665, 0.6369, 0.9665, 0.6369, 0.9665, 0.6369, 0.9665, 0.6369, 0.9665, 0.6369, 0.9665, 0.6369, 0.9665, 0.6369, 0.9665, 0.6369, 0.9665, 0.6369, 0.9665, 0.6369, 0.9665, 0.6369, 0.9665, 0.6369, 0.9665, 0.6369, 0.9665, 0.6369, 0.9665, 0.6369, 0.9665, 0.6369, 0.9665, 0.6369, 0.9665, 0.6369, 0.9665, 0.6369, 0.9665, 0.6369, 0.9665, 0.6369, 0.9665, 0.6369, 0.9665, 0.6369, 0.9665, 0.6369, 0.9665, 0.6369, 0.9665, 0.6369, 0.9665, 0.6522, 0.9712, 0.6522, 0.9712, 0.6522, 0.9712, 0.6522, 0.9712, 0.6369, 0.9665, 0.6369, 0.9665, 0.6369, 0.9665, 0.6369, 0.9665, 0.6369, 0.9665, 0.6369, 0.9665, 0.6369, 0.9665, 0.6369, 0.9665, 0.6369, 0.9665, 0.6369, 0.9665, 0.6369, 0.9665, 0.6369, 0.9665, 0.6369, 0.9665, 0.6369, 0.9665, 0.6369, 0.9665, 0.6369, 0.9665, 0.6369, 0.9665, 0.6369, 0.9665, 0.6369, 0.9665, 0.6369, 0.9665, 0.6369, 0.9665, 0.6369, 0.9665, 0.6369, 0.9665, 0.6369, 0.9665, 0.6369, 0.9665, 0.6369, 0.9665, 0.6369, 0.9665, 0.6369, 0.9665, 0.6522, 0.9712, 0.6522, 0.9712, 0.6522, 0.9712, 0.6522, 0.9712, 0.6522, 0.9712, 0.6522, 0.9712, 0.6522, 0.9712, 0.6522, 0.9712, 0.6522, 0.9712, 0.6522, 0.9712, 0.6522, 0.9712, 0.6522, 0.9712, 0.6522, 0.9712, 0.6522, 0.9712, 0.6522, 0.9712, 0.6522, 0.9712, 0.6522, 0.9712, 0.6522, 0.9712, 0.6522, 0.9712, 0.6522, 0.9712, 0.6522, 0.9712, 0.6522, 0.9712, 0.6522, 0.9712, 0.6522, 0.9712, 0.6522, 0.9712, 0.6522, 0.9712, 0.6522, 0.9712, 0.6522, 0.9712, 0.6522, 0.9712, 0.6522, 0.9712, 0.6522, 0.9712, 0.6522, 0.9712, 0.6522, 0.9712, 0.6522, 0.9712, 0.6522, 0.9712, 0.6522, 0.9712, 0.6522, 0.9712, 0.6522, 0.9712, 0.6522, 0.9712, 0.6522, 0.9712, 0.6522, 0.9712, 0.6522, 0.9712, 0.6522, 0.9712, 0.6522, 0.9712, 0.6522, 0.9712, 0.6522, 0.9712, 0.6522, 0.9712, 0.6522, 0.9712, 0.6522, 0.9712, 0.6522, 0.9712, 0.6522, 0.9712, 0.6522, 0.9712, 0.6522, 0.9712, 0.6522, 0.9712, 0.6522, 0.9712, 0.6522, 0.9712, 0.6522, 0.9712, 0.6522, 0.9712, 0.6522, 0.9712, 0.6522, 0.9712, 0.6522, 0.9712, 0.6522, 0.9712, 0.6522, 0.9712, 0.6522, 0.9712, 0.6522, 0.9712, 0.6522, 0.9712, 0.6522, 0.9712, 0.6522, 0.9712, 0.6522, 0.9712, 0.6522, 0.9712, 0.6522, 0.9712, 0.6522, 0.9712, 0.6522, 0.9712, 0.6522, 0.9712, 0.6522, 0.9712, 0.6522, 0.9712, 0.6522, 0.9712, 0.6522, 0.9712, 0.6522, 0.9712, 0.6522, 0.9712, 0.6522, 0.9712, 0.6522, 0.9712, 0.6522, 0.9712, 0.6522, 0.9712, 0.6522, 0.9712, 0.6522, 0.9712, 0.6522, 0.9712, 0.6522, 0.9712, 0.6522, 0.9712, 0.6522, 0.9712, 0.6522, 0.9712, 0.6522, 0.9712, 0.6522, 0.9712, 0.6522, 0.9712, 0.6522, 0.9712, 0.6522, 0.9712, 0.6522, 0.9712, 0.6522, 0.9712, 0.6522, 0.9712, 0.6522, 0.9712])
me_bullet.materials.append(mat_color_palette)
me_bullet.use_remesh_preserve_volume = False
me_bullet.use_remesh_preserve_attributes = False
me_bullet.use_mirror_vertex_groups = False
me_bullet.update()

# ---- objects
ob_thompson = bpy.data.objects.new('Thompson', me_thompson)
ob_mag = bpy.data.objects.new('Mag', me_mag)
ob_bullet = bpy.data.objects.new('Bullet', me_bullet)

# ---- transforms, parenting, visibility, modifiers, constraints
ob_thompson.location = (0.2348, -1.063e-06, 0.4465)
ob_thompson.scale = (0.05298, 0.1434, 0.05298)
ob_thompson.lineart.crease_threshold = 0.0
ob_mag.location = (0.622, 0.0, -0.09731)
ob_mag.rotation_euler = (1.571, -1.569, -1.571)
ob_mag.scale = (1.062, 1.062, 0.2188)
ob_mag.lineart.crease_threshold = 0.0
ob_bullet.location = (3.565, 0.0, -0.7685)
ob_bullet.rotation_euler = (-1.421e-14, -1.192e-07, -1.344e-07)
ob_bullet.scale = (0.06058, 0.06058, 0.06058)
ob_bullet.lineart.crease_threshold = 0.0

# ---- collection membership
col_collection_1.objects.link(ob_thompson)
col_collection_2.objects.link(ob_mag)
col_collection_3.objects.link(ob_bullet)

# ---- scene / render settings (as saved in the file)
scene.frame_start = 1; scene.frame_end = 250; scene.frame_set(1)
scene.render.engine = 'BLENDER_EEVEE_NEXT'
scene.render.resolution_percentage = 50
scene.render.dither_intensity = 0.0
scene.cycles.use_denoising = False
scene.cycles.samples = 128
scene.cycles.sampling_pattern = 'TABULATED_SOBOL'
scene.cycles.use_adaptive_sampling = False
scene.cycles.use_light_tree = False
scene.cycles.blur_glossy = 0.0
scene.cycles.sample_clamp_indirect = 0.0
scene.view_settings.view_transform = 'Standard'
bpy.context.view_layer.update()

# ---- added for rendering (the .blend has no active camera and no usable light): camera, sun
cam_auto = bpy.data.cameras.new('AutoCamera')
cam_auto.lens = 50.0
cam_auto.sensor_width = 36.0
cam_auto.clip_end = 1000.0
ob_auto_camera = bpy.data.objects.new('AutoCamera', cam_auto)
scene.collection.objects.link(ob_auto_camera)
ob_auto_camera.location = (9.57158, -11.4748, 7.62148)
ob_auto_camera.rotation_euler = (1.09748, -7.21219e-08, 0.694738)
scene.camera = ob_auto_camera
light_auto_sun = bpy.data.lights.new('AutoSun', 'SUN')
light_auto_sun.energy = 3.0
light_auto_sun.angle = 0.0523599
ob_auto_sun = bpy.data.objects.new('AutoSun', light_auto_sun)
scene.collection.objects.link(ob_auto_sun)
ob_auto_sun.rotation_euler = (0.872665, 0.174533, 0.523599)
bpy.context.view_layer.update()
